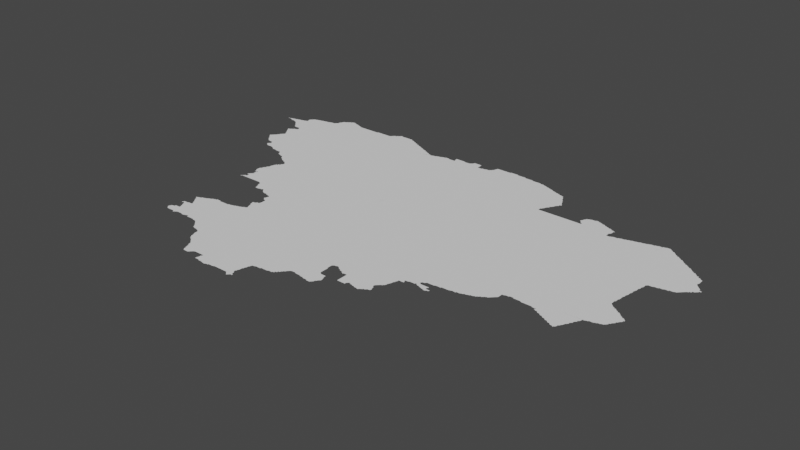 # Source: new.blend  (saved by Blender 3.3.6; exported with 4.5.12 LTS)
import bpy
from mathutils import Matrix  # noqa: F401  (used for matrix-valued properties, if any)

bpy.ops.wm.read_factory_settings(use_empty=True)
scene = bpy.context.scene
scene.name = 'Scene'

# ---- collections
col_collection = bpy.data.collections.new('Collection'); scene.collection.children.link(col_collection)

# ---- node groups
ng_auto_smooth = bpy.data.node_groups.new('Auto Smooth', 'GeometryNodeTree')
_s = ng_auto_smooth.interface.new_socket(name='Geometry', in_out='OUTPUT', socket_type='NodeSocketGeometry')
_s = ng_auto_smooth.interface.new_socket(name='Geometry', in_out='INPUT', socket_type='NodeSocketGeometry')
_s = ng_auto_smooth.interface.new_socket(name='Angle', in_out='INPUT', socket_type='NodeSocketFloat')
_s.subtype = 'ANGLE'
_s.min_value = 0.0
_s.max_value = 3.142
ng_auto_smooth.is_modifier = True
_N = ng_auto_smooth.nodes; _L = ng_auto_smooth.links
n0 = _N.new('NodeGroupOutput'); n0.name = 'Group Output'; n0.location = (480, -100)
n1 = _N.new('NodeGroupInput'); n1.name = 'Group Input'; n1.location = (-420, -300)
n2 = _N.new('NodeGroupInput'); n2.name = 'Group Input.001'; n2.location = (-60, -100)
n3 = _N.new('GeometryNodeSetShadeSmooth'); n3.name = 'Set Shade Smooth'; n3.location = (120, -100)
n3.domain = 'EDGE'
n4 = _N.new('GeometryNodeSetShadeSmooth'); n4.name = 'Set Shade Smooth.001'; n4.location = (300, -100)
n5 = _N.new('GeometryNodeInputMeshEdgeAngle'); n5.name = 'Edge Angle'; n5.location = (-420, -220)
n6 = _N.new('GeometryNodeInputEdgeSmooth'); n6.name = 'Is Edge Smooth'; n6.location = (-60, -160)
n7 = _N.new('GeometryNodeInputShadeSmooth'); n7.name = 'Is Face Smooth'; n7.location = (-240, -340)
n8 = _N.new('FunctionNodeBooleanMath'); n8.name = 'Boolean Math'; n8.location = (-60, -220)
n9 = _N.new('FunctionNodeCompare'); n9.name = 'Compare'; n9.location = (-240, -180)
n9.operation = 'LESS_EQUAL'
_L.new(n5.outputs[0], n9.inputs[0])
_L.new(n4.outputs[0], n0.inputs[0])
_L.new(n1.outputs[1], n9.inputs[1])
_L.new(n9.outputs[0], n8.inputs[0])
_L.new(n7.outputs[0], n8.inputs[1])
_L.new(n2.outputs[0], n3.inputs[0])
_L.new(n6.outputs[0], n3.inputs[1])
_L.new(n3.outputs[0], n4.inputs[0])
_L.new(n8.outputs[0], n3.inputs[2])
n0.is_active_output = True

# ---- world
world_world = bpy.data.worlds.new('World'); scene.world = world_world
world_world.use_nodes = True; world_world.node_tree.nodes.clear()
_N = world_world.node_tree.nodes; _L = world_world.node_tree.links
n0 = _N.new('ShaderNodeOutputWorld'); n0.name = 'World Output'; n0.location = (300, 300)
n1 = _N.new('ShaderNodeBackground'); n1.name = 'Background'; n1.location = (10, 300)
n1.inputs[0].default_value = (0.05088, 0.05088, 0.05088, 1.0)
_L.new(n1.outputs[0], n0.inputs[0])
n0.is_active_output = True
world_world.color = (0.05088, 0.05088, 0.05088)
world_world.use_sun_shadow = False
world_world.sun_shadow_jitter_overblur = 0.0

# ---- meshes
me_mesh = bpy.data.meshes.new('Mesh')
me_mesh.from_pydata([(41.18, 50.78, -4.994e-08), (41.18, 50.78, -4.994e-08), (41.18, 50.78, -4.994e-08), (41.18, 50.78, -5.993e-08), (41.18, 50.78, -5.993e-08), (41.18, 50.77, -3.329e-08), (41.19, 50.77, -7.674e-08), (41.2, 50.78, -8.386e-08), (41.19, 50.78, -5.76e-08), (41.21, 50.77, -8.751e-08), (41.21, 50.78, -8.016e-08), (41.24, 50.76, -4.162e-08), (41.23, 50.77, -9.349e-08), (41.23, 50.79, -8.823e-08), (41.25, 50.76, -8.13e-08), (41.25, 50.79, -9.151e-08), (41.26, 50.8, -3.329e-08), (41.27, 50.75, -8.45e-08), (41.27, 50.77, -9.988e-08), (41.27, 50.8, -7.027e-08), (41.42, 50.19, -6.796e-08), (41.41, 50.21, -4.621e-08), (41.44, 50.17, -7.391e-08), (41.43, 50.19, -9.238e-08), (41.43, 50.23, -8.643e-08), (41.45, 50.15, -7.766e-08), (41.45, 50.17, -9.76e-08), (41.48, 50.12, -4.217e-08), (41.47, 50.13, -7.812e-08), (41.47, 50.15, -9.629e-08), (41.56, 50.19, -9.988e-08), (41.5, 50.1, -5.327e-08), (41.49, 50.11, -9.465e-08), (41.52, 50.08, -3.329e-08), (41.51, 50.09, -9.607e-08), (41.53, 50.08, -6.784e-08), (41.55, 50.07, -9.104e-08), (41.58, 49.99, -6.16e-08), (41.57, 50.07, -9.832e-08), (41.6, 49.98, -6.633e-08), (41.59, 49.99, -9.508e-08), (41.59, 50.01, -8.643e-08), (41.6, 50.02, -6.193e-08), (41.59, 50.06, -7.845e-08), (41.59, 50.07, -9.77e-08), (41.44, 50.24, -5.327e-08), (41.44, 50.5, -5.28e-08), (41.44, 50.5, -5.327e-08), (41.45, 50.25, -9.099e-08), (41.46, 50.26, -6.873e-08), (41.46, 50.47, -7.166e-08), (41.45, 50.49, -8.715e-08), (41.45, 50.51, -8.401e-08), (41.47, 50.27, -9.077e-08), (41.48, 50.29, -7.283e-08), (41.48, 50.44, -4.217e-08), (41.47, 50.45, -8.186e-08), (41.47, 50.47, -9.563e-08), (41.47, 50.51, -9.848e-08), (41.47, 50.52, -7.01e-08), (41.49, 50.29, -9.468e-08), (41.49, 50.31, -7.991e-08), (41.5, 50.41, -6.748e-08), (41.49, 50.43, -8.978e-08), (41.5, 50.54, -4.162e-08), (41.58, 50.36, -9.988e-08), (41.51, 50.33, -8.028e-08), (41.52, 50.34, -5.527e-08), (41.51, 50.39, -7.749e-08), (41.51, 50.41, -9.745e-08), (41.49, 50.53, -1.022e-07), (41.53, 50.55, -9.722e-08), (41.51, 50.55, -7.855e-08), (41.53, 50.35, -9.067e-08), (41.53, 50.37, -8.94e-08), (41.61, 50.54, -9.988e-08), (41.29, 50.75, -9.056e-08), (41.29, 50.8, -9.531e-08), (41.31, 50.74, -7.761e-08), (41.31, 50.75, -9.719e-08), (41.31, 50.81, -8.92e-08), (41.33, 50.74, -8.879e-08), (41.33, 50.81, -9.757e-08), (41.34, 50.82, -4.162e-08), (41.36, 50.72, -8.035e-08), (41.35, 50.73, -9.872e-08), (41.37, 50.82, -9.089e-08), (41.35, 50.82, -7.14e-08), (41.38, 50.7, -6.873e-08), (41.37, 50.71, -9.185e-08), (41.4, 50.67, -6.796e-08), (41.39, 50.69, -9.399e-08), (41.39, 50.83, -9.317e-08), (41.42, 50.65, -7.037e-08), (41.41, 50.67, -9.587e-08), (41.42, 50.84, -4.578e-08), (41.43, 50.63, -7.468e-08), (41.43, 50.65, -9.746e-08), (41.41, 50.83, -9.912e-08), (41.43, 50.84, -7.935e-08), (41.44, 50.87, -4.756e-08), (41.45, 50.61, -7.846e-08), (41.45, 50.63, -9.848e-08), (41.54, 50.76, -9.988e-08), (41.45, 50.85, -9.614e-08), (41.45, 50.87, -9.848e-08), (41.47, 50.61, -9.278e-08), (41.49, 50.61, -8.99e-08), (41.51, 50.61, -8.99e-08), (41.54, 50.56, -5.771e-08), (41.54, 50.6, -5.527e-08), (41.53, 50.61, -9.69e-08), (41.55, 50.57, -4.162e-08), (41.55, 50.58, -4.162e-08), (41.55, 50.57, -8.33e-08), (41.55, 50.58, -9.639e-08), (41.55, 50.56, -8.761e-08), (41.55, 50.59, -9.914e-08), (41.44, 50.89, -7.149e-08), (41.44, 50.9, -6.825e-08), (41.45, 50.91, -9.306e-08), (41.46, 50.92, -6.126e-08), (41.47, 50.93, -8.754e-08), (41.48, 50.94, -5.28e-08), (41.49, 50.95, -8.65e-08), (41.51, 50.95, -9.614e-08), (41.52, 50.96, -4.578e-08), (41.57, 50.97, -9.557e-08), (41.53, 50.96, -7.29e-08), (41.57, 50.97, -9.267e-08), (41.59, 50.97, -9.074e-08), (41.76, 49.92, -4.162e-08), (41.77, 49.92, -7.616e-08), (41.79, 49.92, -8.74e-08), (41.81, 49.92, -8.74e-08), (41.83, 49.91, -9.209e-08), (41.85, 49.91, -8.99e-08), (41.87, 49.91, -9.322e-08), (41.9, 49.89, -7.295e-08), (41.89, 49.91, -9.492e-08), (41.92, 49.86, -4.162e-08), (41.91, 49.87, -8.043e-08), (41.91, 49.89, -9.481e-08), (41.62, 49.96, -6.355e-08), (41.61, 49.97, -8.94e-08), (41.61, 50.03, -9.5e-08), (41.61, 50.05, -8.911e-08), (41.63, 49.96, -4.994e-08), (41.65, 49.96, -4.994e-08), (41.67, 49.96, -6.663e-08), (41.69, 49.96, -4.92e-08), (41.69, 50.0, -9.988e-08), (41.71, 49.95, -8.238e-08), (41.73, 49.94, -6.95e-08), (41.73, 49.95, -9.681e-08), (41.75, 49.93, -9.606e-08), (41.94, 50.42, -9.988e-08), (41.69, 50.99, -9.87e-08), (42.0, 51.01, -9.988e-08), (41.61, 50.98, -8.672e-08), (41.63, 50.98, -8.089e-08), (41.65, 50.99, -8.738e-08), (41.67, 50.99, -9.073e-08), (41.7, 51.0, -4.606e-08), (41.71, 51.0, -7.708e-08), (41.73, 51.01, -8.523e-08), (41.77, 51.01, -9.877e-08), (41.75, 51.01, -8.942e-08), (41.78, 51.02, -4.162e-08), (41.79, 51.03, -8.887e-08), (41.8, 51.04, -5.771e-08), (41.81, 51.05, -9.514e-08), (41.81, 51.07, -8.384e-08), (41.82, 51.09, -6.792e-08), (41.83, 51.11, -8.273e-08), (41.83, 51.09, -9.886e-08), (41.84, 51.12, -6.003e-08), (41.85, 51.13, -7.749e-08), (41.87, 51.13, -9.677e-08), (41.87, 51.14, -6.748e-08), (41.89, 51.15, -9.083e-08), (41.93, 51.17, -9.983e-08), (41.9, 51.16, -6.72e-08), (41.91, 51.17, -8.269e-08), (42.02, 48.06, -5.327e-08), (42.02, 48.07, -7.267e-08), (42.04, 48.04, -7.085e-08), (42.03, 48.05, -8.791e-08), (42.02, 48.08, -6.806e-08), (42.03, 48.09, -9.246e-08), (42.03, 48.1, -6.968e-08), (42.05, 48.03, -8.416e-08), (42.05, 48.11, -8.858e-08), (42.05, 48.23, -3.329e-08), (42.05, 48.23, -4.994e-08), (42.05, 48.23, -5.993e-08), (42.05, 48.23, -4.994e-08), (42.05, 48.23, -9.988e-08), (42.05, 48.24, -7.491e-08), (42.06, 48.23, -4.772e-08), (42.07, 48.24, -1.036e-07), (42.06, 48.25, -8.359e-08), (42.06, 48.26, -6.382e-08), (42.07, 48.03, -9.276e-08), (42.07, 48.11, -1.011e-07), (42.07, 48.13, -8.08e-08), (42.07, 48.26, -7.816e-08), (42.09, 48.03, -9.478e-08), (42.09, 48.13, -9.275e-08), (42.1, 48.2, -4.162e-08), (42.1, 48.21, -7.518e-08), (42.09, 48.23, -9.67e-08), (42.09, 48.26, -9.096e-08), (42.11, 48.03, -9.387e-08), (42.13, 48.13, -9.899e-08), (42.11, 48.13, -9.276e-08), (42.12, 48.16, -4.162e-08), (42.12, 48.17, -7.753e-08), (42.11, 48.26, -9.124e-08), (42.13, 48.03, -9.038e-08), (42.13, 48.05, -9.988e-08), (42.13, 48.15, -9.234e-08), (42.11, 48.19, -9.406e-08), (42.13, 48.27, -8.99e-08), (42.16, 48.02, -6.326e-08), (42.27, 48.13, -9.988e-08), (42.17, 48.27, -9.847e-08), (42.15, 48.27, -9.354e-08), (42.16, 48.3, -4.217e-08), (42.15, 48.31, -7.762e-08), (42.16, 48.01, -4.162e-08), (42.16, 48.01, -8.99e-08), (42.15, 48.03, -1.243e-07), (42.17, 48.01, -3.329e-08), (42.17, 48.01, -6.326e-08), (42.17, 48.02, -6.511e-08), (42.17, 48.29, -8.978e-08), (42.18, 48.02, -3.329e-08), (42.19, 48.03, -9.761e-08), (42.23, 48.39, -9.988e-08), (42.21, 48.04, -8.989e-08), (42.23, 48.04, -8.299e-08), (42.08, 48.41, -3.329e-08), (42.1, 48.39, -1.044e-07), (42.08, 48.41, -7.918e-08), (42.08, 48.42, -4.772e-08), (42.09, 48.42, -7.741e-08), (42.09, 48.41, -6.629e-08), (42.1, 48.42, -5.771e-08), (42.12, 48.36, -4.412e-08), (42.11, 48.37, -7.82e-08), (42.11, 48.39, -9.76e-08), (42.11, 48.43, -8.407e-08), (42.14, 48.33, -6.869e-08), (42.13, 48.35, -9.182e-08), (42.13, 48.43, -9.691e-08), (42.14, 48.44, -5.438e-08), (42.15, 48.33, -9.578e-08), (42.15, 48.45, -8.147e-08), (42.17, 48.45, -9.317e-08), (42.18, 48.46, -4.412e-08), (42.19, 48.46, -8.762e-08), (42.21, 48.47, -9.11e-08), (42.22, 48.48, -4.162e-08), (42.23, 48.48, -7.67e-08), (42.02, 49.13, -3.329e-08), (42.03, 49.13, -4.994e-08), (42.03, 49.13, -5.993e-08), (42.03, 49.13, -6.741e-08), (42.03, 49.14, -4.217e-08), (42.03, 49.13, -7.491e-08), (42.03, 49.14, -7.741e-08), (42.04, 49.13, -7.491e-08), (42.04, 49.14, -9.988e-08), (42.04, 49.14, -5.327e-08), (42.05, 49.14, -8.74e-08), (42.05, 49.15, -8.768e-08), (42.06, 49.16, -4.217e-08), (42.06, 49.21, -5.705e-08), (42.06, 49.22, -3.329e-08), (42.06, 49.14, -8.806e-08), (42.07, 49.17, -8.309e-08), (42.07, 49.21, -9.039e-08), (42.07, 49.23, -8.368e-08), (42.08, 49.24, -4.217e-08), (42.09, 49.19, -7.419e-08), (42.09, 49.21, -9.692e-08), (42.09, 49.25, -8.835e-08), (42.1, 49.26, -6.326e-08), (42.11, 49.14, -8.74e-08), (42.09, 49.17, -1.029e-07), (42.2, 49.27, -9.988e-08), (42.1, 49.28, -3.329e-08), (42.1, 49.27, -3.329e-08), (42.1, 49.28, -4.994e-08), (42.11, 49.28, -7.436e-08), (42.11, 49.28, -5.993e-08), (42.1, 49.27, -4.772e-08), (42.11, 49.26, -9.739e-08), (42.13, 49.14, -8.517e-08), (42.15, 49.14, -8.324e-08), (42.19, 49.14, -8.324e-08), (42.25, 49.14, -9.358e-08), (42.06, 49.35, -7.796e-08), (42.05, 49.37, -8.362e-08), (42.05, 49.39, -9.134e-08), (42.06, 49.43, -6.638e-08), (42.08, 49.32, -6.538e-08), (42.07, 49.33, -8.751e-08), (42.07, 49.35, -9.681e-08), (42.05, 49.41, -8.801e-08), (42.07, 49.43, -9.672e-08), (42.07, 49.45, -8.684e-08), (42.08, 49.47, -6.638e-08), (42.09, 49.29, -7.724e-08), (42.1, 49.32, -4.994e-08), (42.1, 49.32, -4.994e-08), (42.1, 49.32, -3.329e-08), (42.09, 49.32, -4.994e-08), (42.1, 49.31, -6.076e-08), (42.08, 49.32, -6.784e-08), (42.1, 49.3, -7.753e-08), (42.09, 49.33, -9.915e-08), (42.09, 49.47, -9.848e-08), (42.09, 49.49, -8.684e-08), (42.1, 49.51, -6.638e-08), (42.11, 49.29, -9.926e-08), (42.11, 49.31, -9.926e-08), (42.11, 49.33, -9.946e-08), (42.24, 49.5, -9.988e-08), (42.11, 49.51, -9.761e-08), (42.11, 49.53, -9.104e-08), (42.11, 49.55, -8.738e-08), (42.12, 49.57, -7.694e-08), (42.12, 49.59, -5.327e-08), (42.13, 49.59, -9.77e-08), (42.15, 49.61, -9.857e-08), (41.93, 49.85, -8.363e-08), (41.96, 49.84, -4.439e-08), (41.95, 49.85, -9.766e-08), (41.97, 49.84, -7.513e-08), (41.99, 49.83, -8.796e-08), (42.02, 49.81, -8.591e-08), (42.01, 49.83, -9.587e-08), (42.03, 49.79, -7.135e-08), (42.03, 49.81, -9.587e-08), (42.06, 49.77, -7.135e-08), (42.05, 49.79, -9.797e-08), (42.08, 49.76, -5.438e-08), (42.07, 49.77, -9.419e-08), (42.09, 49.75, -8.748e-08), (42.12, 49.74, -4.528e-08), (42.11, 49.75, -9.399e-08), (42.13, 49.61, -7.732e-08), (42.13, 49.73, -8.032e-08), (42.29, 49.81, -9.988e-08), (42.15, 49.63, -7.732e-08), (42.16, 49.72, -7.149e-08), (42.15, 49.73, -9.317e-08), (42.17, 49.63, -9.926e-08), (42.17, 49.65, -7.948e-08), (42.18, 49.66, -3.329e-08), (42.18, 49.7, -5.438e-08), (42.17, 49.71, -8.049e-08), (42.21, 49.64, -9.988e-08), (42.19, 49.67, -8.743e-08), (42.19, 49.69, -1.249e-07), (42.24, 49.73, -8.74e-08), (42.6, 50.69, -9.988e-08), (41.93, 51.18, -7.299e-08), (41.95, 51.19, -9.468e-08), (41.95, 51.19, -7.658e-08), (41.97, 51.19, -8.914e-08), (42.01, 51.17, -9.528e-08), (41.99, 51.18, -8.025e-08), (42.0, 51.18, -5.438e-08), (42.03, 51.17, -8.678e-08), (42.07, 51.15, -9.564e-08), (42.05, 51.16, -7.107e-08), (42.06, 51.16, -3.329e-08), (42.09, 51.15, -8.216e-08), (42.12, 51.11, -9.988e-08), (42.11, 51.13, -9.77e-08), (42.11, 51.14, -5.693e-08), (42.13, 51.13, -5.993e-08), (42.13, 51.13, -5.993e-08), (42.13, 51.13, -3.329e-08), (42.12, 51.14, -2.874e-08), (42.13, 51.13, -8.324e-08), (42.15, 51.13, -9.514e-08), (42.17, 51.13, -9.275e-08), (42.19, 51.13, -9.275e-08), (42.21, 51.13, -9.275e-08), (42.25, 51.13, -9.276e-08), (42.54, 48.0, -3.329e-08), (42.56, 47.98, -8.489e-08), (42.55, 47.99, -8.469e-08), (42.25, 48.04, -8.74e-08), (42.27, 48.04, -8.74e-08), (42.29, 48.03, -8.685e-08), (42.31, 48.03, -8.99e-08), (42.33, 48.04, -7.581e-08), (42.35, 48.05, -9.038e-08), (42.4, 48.38, -9.988e-08), (42.34, 48.04, -3.329e-08), (42.37, 48.03, -9.158e-08), (42.37, 48.05, -9.402e-08), (42.64, 48.14, -9.988e-08), (42.39, 48.03, -8.928e-08), (42.41, 48.03, -9.156e-08), (42.43, 48.03, -9.174e-08), (42.45, 48.03, -9.253e-08), (42.48, 48.02, -6.497e-08), (42.47, 48.03, -9.536e-08), (42.49, 48.02, -4.92e-08), (42.51, 48.02, -7.491e-08), (42.53, 48.01, -8.093e-08), (42.25, 48.49, -8.971e-08), (42.31, 48.51, -1.108e-07), (42.27, 48.5, -7.513e-08), (42.29, 48.51, -8.785e-08), (42.31, 48.52, -7.692e-08), (42.31, 48.52, -5.993e-08), (42.31, 48.52, -3.329e-08), (42.32, 48.52, -7.491e-08), (42.31, 48.52, -5.438e-08), (42.33, 48.52, -7.138e-08), (42.36, 48.52, -6.549e-08), (42.35, 48.52, -4.994e-08), (42.37, 48.51, -9.627e-08), (42.39, 48.51, -9.473e-08), (42.41, 48.51, -9.159e-08), (42.43, 48.51, -9.156e-08), (42.47, 48.51, -9.359e-08), (42.45, 48.51, -8.876e-08), (42.49, 48.51, -9.722e-08), (42.5, 48.52, -4.162e-08), (42.51, 48.52, -6.784e-08), (42.53, 48.52, -9.47e-08), (42.55, 48.53, -8.963e-08), (42.27, 49.14, -7.915e-08), (42.29, 49.14, -9.16e-08), (42.31, 49.14, -7.491e-08), (42.33, 49.14, -7.491e-08), (42.36, 49.29, -9.988e-08), (42.36, 49.12, -7.207e-08), (42.35, 49.13, -9.152e-08), (42.38, 49.07, -6.733e-08), (42.37, 49.09, -8.598e-08), (42.37, 49.11, -9.902e-08), (42.4, 49.02, -5.951e-08), (42.4, 49.03, -8.209e-08), (42.39, 49.05, -9.466e-08), (42.39, 49.07, -9.91e-08), (42.41, 49.01, -9.207e-08), (42.43, 49.01, -8.975e-08), (42.52, 49.1, -9.988e-08), (42.45, 49.01, -8.685e-08), (42.47, 49.02, -8.321e-08), (42.49, 49.02, -6.73e-08), (42.5, 49.02, -4.578e-08), (42.52, 49.02, -6.126e-08), (42.5, 49.03, -9.739e-08), (42.52, 49.03, -9.647e-08), (42.54, 49.0, -5.327e-08), (42.53, 49.01, -8.506e-08), (42.56, 48.98, -4.217e-08), (42.55, 48.99, -8.768e-08), (42.55, 50.02, -9.988e-08), (42.49, 49.67, -9.988e-08), (42.5, 49.68, -4.994e-08), (42.57, 49.7, -8.74e-08), (42.27, 51.13, -9.264e-08), (42.29, 51.13, -9.364e-08), (42.31, 51.13, -9.364e-08), (42.33, 51.13, -9.364e-08), (42.35, 51.13, -9.364e-08), (42.37, 51.13, -9.364e-08), (42.39, 51.13, -9.364e-08), (42.45, 51.09, -9.988e-08), (42.41, 51.13, -9.926e-08), (42.41, 51.14, -4.786e-08), (42.43, 51.14, -4.994e-08), (42.45, 51.14, -4.994e-08), (42.47, 51.14, -4.994e-08), (42.66, 51.07, -9.988e-08), (42.53, 51.14, -8.773e-08), (42.51, 51.14, -4.998e-08), (42.55, 51.14, -7.491e-08), (42.84, 47.68, -8.09e-08), (42.86, 47.66, -7.941e-08), (42.85, 47.67, -8.928e-08), (42.88, 47.61, -6.733e-08), (42.87, 47.63, -8.624e-08), (42.87, 47.65, -9.603e-08), (42.58, 47.96, -6.126e-08), (42.57, 47.97, -8.669e-08), (42.6, 47.93, -6.973e-08), (42.59, 47.95, -8.997e-08), (42.61, 47.91, -7.584e-08), (42.61, 47.93, -9.832e-08), (42.64, 47.9, -7.881e-08), (42.63, 47.91, -9.281e-08), (42.65, 47.9, -6.784e-08), (42.67, 47.9, -8.386e-08), (42.69, 47.89, -9.284e-08), (42.72, 47.87, -5.693e-08), (42.71, 47.89, -9.439e-08), (42.74, 47.8, -7.04e-08), (42.74, 47.81, -7.29e-08), (42.73, 47.83, -8.45e-08), (42.73, 47.85, -9.221e-08), (42.73, 47.87, -9.988e-08), (42.76, 47.75, -7.517e-08), (42.75, 47.77, -8.944e-08), (42.75, 47.79, -9.925e-08), (42.77, 47.73, -7.468e-08), (42.77, 47.75, -9.848e-08), (42.79, 47.72, -7.135e-08), (42.79, 47.73, -9.418e-08), (42.82, 47.7, -6.703e-08), (42.81, 47.71, -9.878e-08), (42.83, 47.69, -9.282e-08), (42.75, 48.51, -9.988e-08), (42.57, 48.53, -9.518e-08), (42.58, 48.54, -4.578e-08), (42.59, 48.54, -7.277e-08), (42.61, 48.55, -8.639e-08), (42.63, 48.55, -9.317e-08), (42.64, 48.56, -4.439e-08), (42.65, 48.56, -9.044e-08), (42.67, 48.57, -9.11e-08), (42.68, 48.58, -4.162e-08), (42.69, 48.58, -7.485e-08), (42.7, 48.62, -9.256e-08), (42.7, 48.63, -8.091e-08), (42.71, 48.59, -9.41e-08), (42.71, 48.61, -9.972e-08), (42.63, 48.96, -7.205e-08), (42.66, 48.72, -4.162e-08), (42.66, 48.72, -4.162e-08), (42.65, 48.96, -7.816e-08), (42.68, 48.67, -6.564e-08), (42.67, 48.69, -8.49e-08), (42.67, 48.71, -9.221e-08), (42.67, 48.73, -8.2e-08), (42.68, 48.88, -6.354e-08), (42.68, 48.89, -6.792e-08), (42.67, 48.95, -8.523e-08), (42.69, 48.65, -8.934e-08), (42.69, 48.67, -9.879e-08), (42.69, 48.73, -9.583e-08), (42.7, 48.86, -4.162e-08), (42.69, 48.87, -8.94e-08), (42.69, 48.89, -9.557e-08), (42.69, 48.91, -8.914e-08), (42.69, 48.95, -9.985e-08), (42.7, 48.74, -7.485e-08), (42.71, 48.85, -7.877e-08), (42.79, 48.86, -9.988e-08), (42.7, 48.93, -8.855e-08), (42.71, 48.75, -9.202e-08), (42.73, 48.75, -9.76e-08), (42.74, 48.77, -6.393e-08), (42.74, 48.81, -7.491e-08), (42.74, 48.83, -8.209e-08), (42.73, 48.85, -9.603e-08), (42.74, 48.79, -8.447e-08), (42.57, 48.98, -8.22e-08), (42.59, 48.97, -9.953e-08), (42.61, 48.97, -9.95e-08), (42.63, 48.97, -9.885e-08), (42.68, 49.65, -9.988e-08), (42.72, 49.68, 0.0), (42.74, 49.74, -9.988e-08), (42.81, 49.81, -9.988e-08), (42.78, 49.67, -9.364e-08), (43.45, 50.11, -9.988e-08), (42.57, 51.14, -8.322e-08), (42.59, 51.14, -7.29e-08), (42.61, 51.15, -9.643e-08), (42.62, 51.16, -7.296e-08), (42.63, 51.17, -9.501e-08), (42.65, 51.19, -7.935e-08), (42.67, 51.19, -9.76e-08), (42.75, 51.23, -9.872e-08), (43.14, 50.94, -9.988e-08), (42.9, 47.56, -4.162e-08), (42.9, 47.57, -8.901e-08), (42.89, 47.59, -8.934e-08), (42.89, 47.61, -9.926e-08), (42.92, 47.52, -5.951e-08), (42.91, 47.53, -8.344e-08), (42.91, 47.55, -9.234e-08), (42.93, 47.51, -9.154e-08), (42.98, 47.66, -9.988e-08), (42.97, 47.51, -9.275e-08), (42.99, 47.51, -8.414e-08), (43.0, 47.52, -6.126e-08), (43.01, 47.53, -9.185e-08), (43.02, 47.54, -7.762e-08), (43.03, 47.55, -9.185e-08), (43.05, 47.56, -7.29e-08), (43.07, 47.56, -9.156e-08), (43.09, 47.56, -7.491e-08), (43.11, 47.56, -7.491e-08), (43.13, 47.56, -7.491e-08), (43.15, 47.47, -8.138e-08), (43.15, 47.49, -8.721e-08), (43.16, 47.53, -6.263e-08), (43.15, 47.56, -8.328e-08), (43.16, 47.54, -3.329e-08), (43.16, 47.56, -7.658e-08), (43.17, 47.47, -9.144e-08), (43.16, 47.51, -8.673e-08), (43.17, 47.54, -9.67e-08), (43.17, 47.56, -9.495e-08), (43.19, 47.47, -9.512e-08), (43.35, 47.6, -9.988e-08), (43.24, 49.34, -9.988e-08), (42.94, 49.67, -4.994e-08), (42.94, 49.73, -9.988e-08), (43.02, 49.69, -3.746e-08), (43.09, 49.73, -9.988e-08), (43.08, 49.67, -4.994e-08), (43.14, 49.69, -6.243e-08), (43.21, 49.76, -9.988e-08), (43.21, 49.68, -8.116e-08), (42.99, 51.17, -9.926e-08), (42.95, 51.19, -9.621e-08), (42.97, 51.19, -8.723e-08), (42.99, 51.18, -6.638e-08), (43.01, 51.17, -8.588e-08), (43.03, 51.15, -9.926e-08), (43.03, 51.16, -6.733e-08), (43.05, 51.15, -8.717e-08), (43.07, 51.13, -9.926e-08), (43.07, 51.14, -7.058e-08), (43.09, 51.13, -8.953e-08), (43.12, 51.12, -6.549e-08), (43.11, 51.12, -7.38e-08), (43.13, 51.11, -8.995e-08), (43.15, 51.1, -7.559e-08), (43.17, 51.09, -9.11e-08), (43.16, 51.1, -4.162e-08), (43.19, 51.08, -7.955e-08), (43.21, 47.46, -4.717e-08), (43.21, 47.47, -9.744e-08), (43.23, 47.46, -6.73e-08), (43.25, 47.46, -7.915e-08), (43.27, 47.46, -8.468e-08), (43.29, 47.45, -9.533e-08), (43.31, 47.45, -8.823e-08), (43.33, 47.46, -7.934e-08), (43.35, 47.46, -6.049e-08), (43.35, 47.47, -9.926e-08), (43.37, 47.47, -9.104e-08), (43.39, 47.47, -8.928e-08), (43.41, 47.47, -8.647e-08), (43.43, 47.48, -9.752e-08), (43.45, 47.48, -8.359e-08), (43.47, 47.48, -8.773e-08), (43.49, 47.48, -8.453e-08), (43.51, 47.48, -8.225e-08), (43.68, 47.88, -9.988e-08), (43.49, 49.61, -9.988e-08), (43.66, 49.51, -9.988e-08), (43.44, 49.67, -7.491e-08), (43.46, 49.71, -9.988e-08), (43.59, 50.87, -9.988e-08), (43.21, 51.07, -9.317e-08), (43.2, 51.08, -4.412e-08), (43.25, 51.05, -9.698e-08), (43.24, 51.06, -7.157e-08), (43.23, 51.07, -8.032e-08), (43.28, 51.04, -7.649e-08), (43.27, 51.05, -8.25e-08), (43.29, 51.03, -9.419e-08), (43.31, 51.03, -8.294e-08), (43.33, 51.01, -9.597e-08), (43.32, 51.02, -5.771e-08), (43.35, 51.01, -9.525e-08), (43.37, 51.0, -7.596e-08), (43.39, 51.0, -7.955e-08), (43.41, 51.01, -9.27e-08), (43.43, 51.01, -9.793e-08), (43.44, 51.02, -4.606e-08), (43.45, 51.02, -8.316e-08), (43.47, 51.03, -8.777e-08), (43.49, 51.03, -9.518e-08), (43.5, 51.04, -6.69e-08), (43.53, 47.48, -6.948e-08), (43.56, 47.53, -9.988e-08), (43.55, 47.48, -4.638e-08), (43.58, 47.48, -3.329e-08), (43.59, 47.48, -3.329e-08), (43.6, 47.48, -8.349e-08), (43.58, 47.48, -7.741e-08), (43.59, 47.48, -8.114e-08), (43.62, 47.46, -7.68e-08), (43.61, 47.47, -9.067e-08), (43.67, 47.63, -9.917e-08), (43.64, 47.44, -3.329e-08), (43.63, 47.45, -8.437e-08), (43.67, 47.51, -9.707e-08), (43.64, 47.44, -4.439e-08), (43.65, 47.45, -9.067e-08), (43.67, 47.47, -9.775e-08), (43.67, 47.49, -9.83e-08), (43.65, 47.53, -9.926e-08), (43.65, 47.55, -9.619e-08), (43.68, 47.65, -9.453e-08), (43.66, 47.46, -6.633e-08), (43.66, 47.53, -7.058e-08), (43.66, 47.56, -4.606e-08), (43.66, 47.57, -7.759e-08), (43.67, 47.59, -8.707e-08), (43.67, 47.61, -9.104e-08), (43.68, 47.47, -5.939e-08), (43.68, 47.48, -9.988e-08), (43.69, 47.47, -6.326e-08), (43.69, 47.48, -8.99e-08), (43.69, 47.47, -3.329e-08), (43.69, 47.48, -4.162e-08), (43.68, 47.49, -7.058e-08), (43.68, 47.63, -6.144e-08), (43.69, 47.67, -8.897e-08), (43.69, 47.69, -9.349e-08), (43.71, 47.73, -9.293e-08), (43.7, 47.7, -4.162e-08), (43.7, 47.71, -7.14e-08), (43.73, 47.73, -8.647e-08), (43.75, 47.74, -8.724e-08), (43.77, 47.74, -8.185e-08), (43.79, 47.74, -6.48e-08), (43.81, 47.74, -6.609e-08), (43.81, 47.75, -9.842e-08), (43.83, 47.75, -9.264e-08), (44.18, 49.19, -9.988e-08), (43.93, 49.43, -9.988e-08), (43.58, 49.68, -7.491e-08), (43.64, 49.69, -8.74e-08), (43.73, 49.66, -7.491e-08), (43.76, 49.73, -9.676e-08), (43.93, 49.8, -9.988e-08), (44.09, 50.53, -9.988e-08), (43.51, 51.04, -9.108e-08), (43.53, 51.05, -8.694e-08), (43.55, 51.05, -9.349e-08), (43.56, 51.06, -4.162e-08), (43.59, 51.06, -8.244e-08), (43.57, 51.06, -6.948e-08), (43.61, 51.05, -9.458e-08), (43.6, 51.06, -4.162e-08), (43.63, 51.05, -9.202e-08), (43.79, 50.9, -9.988e-08), (43.65, 51.05, -8.942e-08), (43.67, 51.05, -8.848e-08), (43.68, 51.08, -6.903e-08), (43.68, 51.09, -6.187e-08), (43.68, 51.11, -7.237e-08), (43.69, 51.05, -9.506e-08), (43.69, 51.07, -9.654e-08), (43.69, 51.11, -9.159e-08), (43.71, 51.11, -9.476e-08), (43.75, 51.11, -9.387e-08), (43.73, 51.11, -9.156e-08), (43.88, 51.03, -9.988e-08), (43.77, 51.11, -9.323e-08), (43.79, 51.11, -8.99e-08), (43.81, 51.1, -8.606e-08), (43.83, 51.1, -8.74e-08), (43.85, 47.75, -9.174e-08), (43.87, 47.75, -9.156e-08), (43.89, 47.75, -8.876e-08), (44.0, 47.92, -9.988e-08), (43.91, 47.76, -8.606e-08), (43.77, 48.44, -9.988e-08), (43.93, 47.76, -8.234e-08), (43.95, 47.76, -6.992e-08), (43.95, 47.77, -9.76e-08), (43.97, 47.77, -7.468e-08), (43.97, 47.79, -9.76e-08), (43.99, 47.79, -7.468e-08), (43.99, 47.81, -9.76e-08), (44.01, 47.81, -7.468e-08), (44.01, 47.83, -9.76e-08), (44.02, 47.88, 0.0), (44.02, 47.83, -7.391e-08), (44.03, 47.85, -9.587e-08), (44.04, 47.85, -7.135e-08), (44.05, 47.87, -9.587e-08), (44.07, 47.89, -1.385e-07), (44.06, 47.88, -7.135e-08), (44.09, 47.9, -7.021e-08), (44.33, 48.05, -1.008e-07), (44.11, 47.9, -9.241e-08), (44.13, 47.9, -8.902e-08), (44.15, 47.89, -9.134e-08), (43.94, 48.41, -9.988e-08), (44.13, 48.23, -9.988e-08), (44.45, 48.66, -9.988e-08), (44.01, 48.37, -7.491e-08), (44.02, 48.64, -4.994e-08), (44.08, 48.6, -9.988e-08), (44.06, 48.43, -8.74e-08), (43.97, 48.69, -9.988e-08), (43.93, 49.56, -9.988e-08), (43.91, 49.69, -9.364e-08), (44.05, 49.5, -9.364e-08), (44.17, 49.88, -9.988e-08), (44.02, 50.86, -8.74e-08), (43.85, 51.1, -9.327e-08), (43.87, 51.1, -8.324e-08), (43.89, 51.11, -8.254e-08), (43.9, 51.12, -3.329e-08), (43.91, 51.13, -8.971e-08), (43.92, 51.15, -7.166e-08), (43.93, 51.15, -9.383e-08), (43.98, 50.93, -9.988e-08), (43.95, 51.15, -9.51e-08), (43.97, 51.15, -9.466e-08), (43.99, 51.15, -9.689e-08), (44.02, 51.11, -7.012e-08), (44.01, 51.15, -9.294e-08), (44.02, 51.07, -9.323e-08), (44.02, 51.07, -7.491e-08), (44.02, 51.09, -8.044e-08), (44.03, 51.07, -9.094e-08), (44.03, 51.07, -4.162e-08), (44.04, 51.07, -6.822e-08), (44.02, 51.13, -4.994e-08), (44.02, 51.14, -4.439e-08), (44.05, 51.07, -9.128e-08), (44.06, 50.98, -9.988e-08), (44.07, 51.07, -9.447e-08), (44.08, 51.08, -4.439e-08), (44.09, 51.08, -7.66e-08), (44.22, 51.02, -9.988e-08), (44.11, 51.08, -8.279e-08), (44.13, 51.09, -8.952e-08), (44.15, 51.09, -9.089e-08), (44.17, 47.89, -9.111e-08), (44.19, 47.89, -9.778e-08), (44.21, 47.88, -5.69e-08), (44.21, 47.89, -9.583e-08), (44.23, 47.88, -7.816e-08), (44.25, 47.88, -8.435e-08), (44.27, 47.87, -9.299e-08), (44.29, 47.87, -9.056e-08), (44.32, 47.86, -4.439e-08), (44.31, 47.87, -9.789e-08), (44.33, 47.86, -6.48e-08), (44.35, 47.86, -8.016e-08), (44.41, 48.01, -9.953e-08), (44.36, 47.86, -6.825e-08), (44.37, 47.87, -7.994e-08), (44.38, 47.88, -4.217e-08), (44.39, 47.89, -8.229e-08), (44.39, 47.91, -9.626e-08), (44.4, 47.91, -7.412e-08), (44.41, 47.93, -9.773e-08), (44.42, 47.94, -6.326e-08), (44.43, 47.95, -8.566e-08), (44.43, 47.97, -8.721e-08), (44.42, 47.99, -7.658e-08), (44.31, 48.19, -9.589e-08), (44.32, 48.13, -8.22e-08), (44.32, 48.15, -7.279e-08), (44.31, 48.17, -9.926e-08), (44.31, 48.21, -9.253e-08), (44.31, 48.23, -9.411e-08), (44.32, 48.07, -8.517e-08), (44.32, 48.09, -8.324e-08), (44.32, 48.11, -7.816e-08), (44.32, 48.17, -4.786e-08), (44.32, 48.24, -7.927e-08), (44.33, 48.25, -9.438e-08), (44.35, 48.04, -9.371e-08), (44.35, 48.25, -8.761e-08), (44.37, 48.04, -8.324e-08), (44.37, 48.26, -8.678e-08), (44.39, 48.04, -8.128e-08), (44.4, 48.24, -5.438e-08), (44.39, 48.25, -9.11e-08), (44.41, 48.03, -9.073e-08), (44.41, 48.04, -6.259e-08), (44.41, 48.23, -8.282e-08), (44.42, 48.0, -4.606e-08), (44.43, 48.22, -6.249e-08), (44.43, 48.23, -9.681e-08), (44.45, 48.21, -9.063e-08), (44.47, 48.2, -7.195e-08), (44.47, 48.21, -9.926e-08), (44.25, 49.68, -9.364e-08), (44.24, 49.77, -9.988e-08), (44.58, 49.92, -9.988e-08), (44.62, 50.84, -9.988e-08), (44.17, 51.09, -9.77e-08), (44.17, 51.1, -4.661e-08), (44.19, 51.11, -8.458e-08), (44.2, 51.13, -6.541e-08), (44.21, 51.13, -9.926e-08), (44.21, 51.15, -8.934e-08), (44.22, 51.17, -7.955e-08), (44.22, 51.18, -4.412e-08), (44.23, 51.19, -8.875e-08), (44.25, 51.19, -9.275e-08), (44.27, 51.19, -9.474e-08), (44.43, 51.14, -9.988e-08), (44.29, 51.19, -9.565e-08), (44.31, 51.19, -9.364e-08), (44.33, 51.19, -9.364e-08), (44.35, 51.19, -9.364e-08), (44.37, 51.19, -9.364e-08), (44.39, 51.19, -9.364e-08), (44.41, 51.19, -9.779e-08), (44.5, 48.18, -4.162e-08), (44.49, 48.19, -9.292e-08), (44.5, 48.18, -4.578e-08), (44.51, 48.19, -9.614e-08), (44.53, 48.19, -9.073e-08), (44.55, 48.05, -8.629e-08), (44.55, 48.07, -9.275e-08), (44.55, 48.09, -9.275e-08), (44.55, 48.11, -9.275e-08), (44.55, 48.13, -9.275e-08), (44.55, 48.15, -9.275e-08), (44.55, 48.17, -9.275e-08), (44.55, 48.19, -9.682e-08), (44.57, 48.05, -9.275e-08), (44.65, 48.23, -9.988e-08), (44.59, 48.05, -9.275e-08), (44.61, 48.05, -9.275e-08), (44.63, 48.05, -9.094e-08), (44.65, 48.05, -8.288e-08), (44.65, 48.07, -9.603e-08), (44.66, 48.08, -5.951e-08), (44.67, 48.09, -9.509e-08), (44.69, 48.08, -5.76e-08), (44.69, 48.09, -9.856e-08), (44.71, 48.08, -8.157e-08), (44.73, 48.07, -9.254e-08), (44.76, 48.06, -3.329e-08), (44.75, 48.07, -9.257e-08), (44.77, 48.06, -6.57e-08), (44.81, 48.13, -9.988e-08), (44.79, 48.06, -8.386e-08), (44.74, 49.62, -9.988e-08), (44.76, 49.77, -9.988e-08), (44.76, 49.66, -8.74e-08), (44.51, 51.19, -9.848e-08), (44.53, 51.19, -9.364e-08), (44.55, 51.19, -9.202e-08), (44.59, 51.19, -9.4e-08), (44.57, 51.19, -9.111e-08), (44.61, 51.19, -8.99e-08), (44.63, 51.18, -8.606e-08), (44.67, 51.18, -9.149e-08), (44.65, 51.18, -8.299e-08), (44.9, 51.02, -9.988e-08), (44.73, 51.17, -9.909e-08), (44.69, 51.18, -6.948e-08), (44.72, 51.18, -6.417e-08), (44.71, 51.18, -4.994e-08), (44.75, 51.17, -9.463e-08), (44.77, 51.17, -9.144e-08), (44.79, 51.17, -9.156e-08), (44.81, 48.05, -8.263e-08), (44.82, 48.06, -4.217e-08), (44.83, 48.07, -9.095e-08), (44.85, 48.08, -7.068e-08), (44.85, 48.09, -9.926e-08), (44.87, 48.09, -8.536e-08), (44.89, 48.21, -9.247e-08), (44.88, 48.1, -7.753e-08), (44.89, 48.11, -9.946e-08), (44.91, 48.17, -8.912e-08), (44.89, 48.19, -9.603e-08), (44.91, 48.11, -7.92e-08), (44.92, 48.13, -7.25e-08), (44.91, 48.15, -9.122e-08), (44.9, 48.18, -5.951e-08), (44.9, 48.22, -5.527e-08), (44.91, 48.23, -9.083e-08), (44.97, 48.31, -9.849e-08), (44.92, 48.12, -4.162e-08), (44.92, 48.14, -3.329e-08), (44.92, 48.24, -8.178e-08), (44.93, 48.25, -9.772e-08), (44.95, 48.26, -7.491e-08), (44.95, 48.27, -9.926e-08), (44.97, 48.29, -9.173e-08), (44.96, 48.27, -7.717e-08), (44.98, 48.32, -6.796e-08), (44.99, 48.49, -9.988e-08), (44.99, 48.37, -9.459e-08), (44.98, 48.33, -7.937e-08), (44.99, 48.35, -8.751e-08), (45.0, 48.38, -4.439e-08), (45.0, 48.39, -7.277e-08), (45.01, 48.41, -8.738e-08), (45.01, 48.43, -9.892e-08), (45.03, 48.43, -1.106e-07), (45.05, 48.43, -9.275e-08), (45.06, 48.46, -8.961e-08), (45.06, 48.47, -8.99e-08), (45.07, 48.43, -7.693e-08), (45.07, 48.45, -8.438e-08), (45.06, 48.45, -9.427e-08), (45.07, 48.45, -8.301e-08), (45.06, 48.46, -4.994e-08), (45.06, 48.47, -7.491e-08), (45.06, 48.46, -3.329e-08), (45.07, 48.47, -7.491e-08), (45.07, 48.47, -6.784e-08), (45.08, 48.45, -4.217e-08), (45.08, 48.45, -4.217e-08), (45.09, 48.47, -9.165e-08), (45.11, 48.48, -8.924e-08), (45.2, 48.81, -9.988e-08), (45.06, 49.38, -9.988e-08), (45.17, 50.03, -9.988e-08), (45.05, 50.39, -9.988e-08), (45.05, 50.71, -9.988e-08), (44.81, 51.17, -8.876e-08), (44.83, 51.17, -9.056e-08), (44.85, 51.16, -8.863e-08), (44.87, 51.16, -8.264e-08), (44.89, 51.15, -9.722e-08), (44.89, 51.16, -6.144e-08), (44.94, 51.14, -9.053e-08), (44.91, 51.15, -8.914e-08), (44.93, 51.14, -8.025e-08), (44.95, 51.13, -9.518e-08), (44.97, 51.13, -8.751e-08), (44.99, 51.12, -7.401e-08), (45.01, 51.11, -9.246e-08), (45.0, 51.12, -4.162e-08), (45.05, 51.09, -9.685e-08), (45.03, 51.11, -8.468e-08), (45.05, 51.1, -6.459e-08), (45.07, 51.09, -8.972e-08), (45.1, 51.08, -7.878e-08), (45.09, 51.08, -8.209e-08), (45.17, 51.05, -9.846e-08), (45.11, 51.07, -9.603e-08), (45.13, 48.48, -8.498e-08), (45.15, 48.48, -7.138e-08), (45.15, 48.49, -9.988e-08), (45.16, 48.56, -9.988e-08), (45.17, 48.48, -4.786e-08), (45.17, 48.49, -9.926e-08), (45.19, 48.48, -6.459e-08), (45.19, 48.49, -9.466e-08), (45.2, 48.53, -7.206e-08), (45.2, 48.53, -7.121e-08), (45.21, 48.55, -9.862e-08), (45.21, 48.47, -8.529e-08), (45.21, 48.51, -9.926e-08), (45.2, 48.52, -4.994e-08), (45.2, 48.53, -4.994e-08), (45.2, 48.52, -7.962e-08), (45.2, 48.53, -3.329e-08), (45.21, 48.52, -7.741e-08), (45.2, 48.52, -3.329e-08), (45.2, 48.54, -8.679e-08), (45.21, 48.52, -4.528e-08), (45.21, 48.54, -5.868e-08), (45.24, 48.46, -4.162e-08), (45.23, 48.47, -9.404e-08), (45.23, 48.51, -9.215e-08), (45.23, 48.55, -8.623e-08), (45.25, 48.46, -8.992e-08), (45.26, 48.51, -9.663e-08), (45.25, 48.51, -9.276e-08), (45.24, 48.56, -7.985e-08), (45.25, 48.57, -9.692e-08), (45.27, 48.45, -8.723e-08), (45.27, 48.57, -9.188e-08), (45.3, 48.44, -5.438e-08), (45.29, 48.45, -9.518e-08), (45.31, 48.47, -1.003e-07), (45.29, 48.51, -9.364e-08), (45.29, 48.57, -9.058e-08), (45.31, 48.44, -7.955e-08), (45.31, 48.49, -9.614e-08), (45.31, 48.51, -9.364e-08), (45.31, 48.57, -8.902e-08), (45.33, 48.44, -8.91e-08), (45.33, 48.45, -9.926e-08), (45.33, 48.47, -9.128e-08), (45.32, 48.5, -4.578e-08), (45.32, 48.51, -4.786e-08), (45.33, 48.57, -8.685e-08), (45.35, 48.45, -8.472e-08), (45.35, 48.47, -9.156e-08), (45.35, 48.58, -8.299e-08), (45.36, 48.46, -5.28e-08), (45.36, 48.47, -9.739e-08), (45.36, 48.47, -6.326e-08), (45.37, 48.47, -7.581e-08), (45.38, 48.47, -4.994e-08), (45.37, 48.58, -7.708e-08), (45.38, 48.47, -4.217e-08), (45.38, 48.47, -4.162e-08), (45.39, 48.58, -6.897e-08), (45.41, 48.58, -4.661e-08), (45.41, 48.59, -9.869e-08), (45.43, 48.59, -9.85e-08), (45.55, 48.77, -9.988e-08), (45.89, 49.36, -9.988e-08), (45.2, 49.7, -9.364e-08), (45.55, 49.86, -9.988e-08), (45.51, 49.74, -9.988e-08), (45.72, 50.39, -9.988e-08), (45.19, 50.59, -9.254e-08), (45.19, 50.61, -8.891e-08), (45.19, 50.63, -9.677e-08), (45.21, 50.65, -9.24e-08), (45.21, 50.86, -9.988e-08), (45.21, 50.59, -9.43e-08), (45.2, 50.63, -6.249e-08), (45.22, 50.67, -7.678e-08), (45.23, 50.59, -9.156e-08), (45.23, 50.69, -9.223e-08), (45.25, 50.59, -9.156e-08), (45.24, 50.7, -5.527e-08), (45.25, 50.71, -8.282e-08), (45.25, 50.73, -9.681e-08), (45.28, 50.77, -9.197e-08), (45.27, 50.59, -9.156e-08), (45.26, 50.73, -6.748e-08), (45.27, 50.75, -8.826e-08), (45.31, 50.83, -1.043e-07), (45.29, 50.59, -9.156e-08), (45.28, 50.76, -3.329e-08), (45.29, 50.79, -9.146e-08), (45.31, 50.87, -9.298e-08), (45.31, 50.59, -9.156e-08), (45.3, 50.8, -5.28e-08), (45.31, 50.81, -8.498e-08), (45.33, 50.59, -9.156e-08), (45.32, 50.83, -6.835e-08), (45.33, 50.84, -9.39e-08), (45.33, 50.85, -8.99e-08), (45.33, 50.84, -4.162e-08), (45.33, 50.85, -4.162e-08), (45.32, 50.85, -7.581e-08), (45.32, 50.86, -4.412e-08), (45.35, 50.59, -9.156e-08), (45.37, 50.59, -9.156e-08), (45.39, 50.59, -9.156e-08), (45.41, 50.59, -9.156e-08), (45.43, 50.59, -9.156e-08), (45.13, 51.07, -8.457e-08), (45.23, 51.01, -9.945e-08), (45.15, 51.06, -7.711e-08), (45.16, 51.06, -4.439e-08), (45.19, 51.05, -8.611e-08), (45.23, 51.03, -8.836e-08), (45.21, 51.04, -6.825e-08), (45.25, 50.97, -9.874e-08), (45.25, 50.99, -9.064e-08), (45.22, 51.04, -3.329e-08), (45.27, 50.95, -8.954e-08), (45.24, 51.01, -6.516e-08), (45.26, 50.97, -7.058e-08), (45.3, 50.89, -8.379e-08), (45.29, 50.91, -9.095e-08), (45.28, 50.93, -7.38e-08), (45.28, 50.94, -3.329e-08), (45.3, 50.9, -4.162e-08), (45.45, 48.59, -9.159e-08), (45.47, 48.59, -9.018e-08), (45.49, 48.59, -9.193e-08), (45.51, 48.6, -8.74e-08), (45.53, 48.6, -8.164e-08), (45.55, 48.6, -7.47e-08), (45.57, 48.6, -5.261e-08), (45.57, 48.61, -9.826e-08), (45.59, 48.61, -9.089e-08), (45.61, 48.61, -8.45e-08), (45.63, 48.62, -6.972e-08), (45.64, 48.62, -5.976e-08), (45.65, 48.63, -9.164e-08), (45.67, 48.63, -8.738e-08), (45.69, 48.64, -7.201e-08), (45.7, 48.64, -4.439e-08), (45.71, 48.65, -9.43e-08), (45.73, 48.65, -8.871e-08), (45.93, 48.93, -9.988e-08), (45.75, 48.66, -7.616e-08), (45.77, 48.67, -8.703e-08), (45.52, 49.68, -4.994e-08), (45.64, 49.67, -9.676e-08), (45.82, 49.68, -9.988e-08), (45.47, 50.59, -9.641e-08), (45.76, 50.59, -9.952e-08), (45.45, 50.59, -9.156e-08), (45.49, 50.59, -8.99e-08), (45.55, 50.59, -8.99e-08), (45.61, 50.59, -8.99e-08), (45.63, 50.59, -8.99e-08), (45.67, 50.66, -3.329e-08), (45.68, 50.66, -5.993e-08), (45.68, 50.66, -5.993e-08), (45.68, 50.66, -9.988e-08), (45.68, 50.65, -4.772e-08), (45.68, 50.65, -3.329e-08), (45.68, 50.66, -5.438e-08), (45.7, 50.63, -7.132e-08), (45.69, 50.65, -9.399e-08), (45.69, 50.67, -9.085e-08), (45.7, 50.69, -6.946e-08), (45.7, 50.7, -3.329e-08), (45.71, 50.59, -8.99e-08), (45.71, 50.61, -7.469e-08), (45.71, 50.63, -9.944e-08), (45.71, 50.71, -8.848e-08), (45.72, 50.73, -7.01e-08), (45.73, 50.59, -9.153e-08), (45.73, 50.61, -9.83e-08), (45.73, 50.73, -9.603e-08), (45.74, 50.74, -4.606e-08), (45.75, 50.74, -8.237e-08), (45.76, 48.66, -3.329e-08), (45.81, 48.75, -9.988e-08), (45.79, 48.68, -6.748e-08), (45.79, 48.69, -9.681e-08), (45.81, 48.69, -8.324e-08), (45.82, 48.7, -7.334e-08), (45.83, 48.71, -9.4e-08), (45.85, 48.72, -7.551e-08), (45.87, 48.73, -8.826e-08), (45.88, 48.74, -5.28e-08), (45.89, 48.75, -8.814e-08), (45.9, 48.76, -4.217e-08), (45.91, 48.77, -8.368e-08), (45.93, 48.79, -8.24e-08), (45.93, 48.85, -9.74e-08), (45.92, 48.78, -3.329e-08), (45.93, 48.81, -9.364e-08), (45.93, 48.83, -9.364e-08), (45.95, 48.85, -8.975e-08), (45.97, 48.86, -7.937e-08), (45.99, 48.86, -6.187e-08), (46.0, 48.86, -3.329e-08), (46.01, 48.87, -9.38e-08), (46.03, 48.87, -9.589e-08), (46.05, 48.86, -4.756e-08), (46.05, 48.87, -9.866e-08), (46.07, 48.86, -6.187e-08), (46.14, 50.0, -9.988e-08), (45.84, 50.61, -9.988e-08), (46.05, 50.67, -1.009e-07), (46.25, 50.41, -9.988e-08), (46.07, 50.53, -8.021e-08), (46.07, 50.55, -8.435e-08), (45.77, 50.75, -9.725e-08), (45.79, 50.75, -9.327e-08), (45.87, 50.75, -9.898e-08), (45.81, 50.75, -9.439e-08), (45.82, 50.76, -4.439e-08), (45.85, 50.75, -1.057e-07), (45.83, 50.76, -7.14e-08), (45.85, 50.76, -6.084e-08), (45.89, 50.74, -8.194e-08), (45.91, 50.73, -9.513e-08), (45.9, 50.74, -4.439e-08), (45.93, 50.73, -8.49e-08), (45.95, 50.71, -9.806e-08), (45.95, 50.72, -6.3e-08), (45.97, 50.71, -8.894e-08), (46.01, 50.69, -9.395e-08), (45.99, 50.7, -7.88e-08), (46.0, 50.7, -4.412e-08), (46.03, 50.69, -8.565e-08), (46.07, 50.57, -9.305e-08), (46.05, 50.68, -6.68e-08), (46.07, 50.59, -9.848e-08), (46.09, 50.63, -9.268e-08), (46.07, 50.67, -8.934e-08), (46.09, 48.86, -8.378e-08), (46.11, 48.86, -8.706e-08), (46.13, 48.86, -8.938e-08), (46.15, 48.85, -8.647e-08), (46.44, 48.94, -9.988e-08), (46.17, 48.85, -8.99e-08), (46.19, 48.85, -8.997e-08), (46.21, 48.85, -9.395e-08), (46.23, 48.85, -9.506e-08), (46.25, 48.85, -9.527e-08), (46.27, 48.84, -4.661e-08), (46.27, 48.85, -9.918e-08), (46.29, 48.84, -7.192e-08), (46.32, 48.82, -4.412e-08), (46.31, 48.82, -4.162e-08), (46.31, 48.83, -3.329e-08), (46.31, 48.82, -7.741e-08), (46.31, 48.84, -7.491e-08), (46.31, 48.83, -7.965e-08), (46.32, 48.83, -8.99e-08), (46.32, 48.83, -4.217e-08), (46.32, 48.84, -7.491e-08), (46.31, 48.84, -7.491e-08), (46.33, 48.81, -8.032e-08), (46.32, 48.83, -7.741e-08), (46.32, 48.84, -9.033e-08), (46.33, 48.83, -9.988e-08), (46.36, 48.8, -4.412e-08), (46.35, 48.81, -8.991e-08), (46.37, 48.79, -8.2e-08), (46.4, 48.78, -5.438e-08), (46.39, 48.79, -9.419e-08), (46.57, 49.41, -9.988e-08), (46.28, 49.68, -9.364e-08), (46.34, 49.69, -9.364e-08), (46.09, 50.53, -8.963e-08), (46.11, 50.53, -9.525e-08), (46.12, 50.54, -6.672e-08), (46.13, 50.54, -7.425e-08), (46.15, 50.55, -9.499e-08), (46.17, 50.55, -9.039e-08), (46.19, 50.55, -9.769e-08), (46.23, 50.57, -9.564e-08), (46.27, 50.57, -9.797e-08), (46.61, 50.5, -9.988e-08), (46.08, 50.59, -5.993e-08), (46.09, 50.61, -8.435e-08), (46.09, 50.65, -9.77e-08), (46.09, 50.66, -8.025e-08), (46.1, 50.65, -5.845e-08), (46.1, 50.66, -4.217e-08), (46.2, 50.56, -5.375e-08), (46.21, 50.56, -7.852e-08), (46.25, 50.57, -9.104e-08), (46.27, 50.58, -5.76e-08), (46.29, 50.58, -8.089e-08), (46.31, 50.59, -9.178e-08), (46.33, 50.59, -9.164e-08), (46.34, 50.6, -3.329e-08), (46.35, 50.6, -6.326e-08), (46.37, 50.6, -8.813e-08), (46.39, 50.61, -9.642e-08), (46.41, 48.77, -8.747e-08), (46.44, 48.76, -5.438e-08), (46.43, 48.77, -9.823e-08), (46.45, 48.75, -8.983e-08), (46.48, 48.74, -5.438e-08), (46.47, 48.75, -9.419e-08), (46.49, 48.73, -8.983e-08), (46.52, 48.72, -5.438e-08), (46.51, 48.73, -9.707e-08), (46.53, 48.71, -8.716e-08), (46.56, 48.7, -5.771e-08), (46.55, 48.71, -9.55e-08), (46.57, 48.69, -8.866e-08), (46.6, 48.68, -5.771e-08), (46.59, 48.69, -9.597e-08), (46.61, 48.68, -7.514e-08), (46.61, 48.69, -9.731e-08), (46.63, 48.73, -9.825e-08), (46.62, 48.69, -6.835e-08), (46.63, 48.71, -8.785e-08), (46.64, 48.73, -7.195e-08), (46.65, 48.75, -8.971e-08), (46.67, 48.79, -9.031e-08), (46.73, 48.91, -9.867e-08), (46.66, 48.76, -6.121e-08), (46.66, 48.77, -7.753e-08), (46.69, 48.83, -9.077e-08), (46.68, 48.8, -4.217e-08), (46.69, 48.81, -8.032e-08), (46.7, 48.84, -5.438e-08), (46.71, 48.85, -8.25e-08), (46.71, 48.87, -9.508e-08), (46.76, 49.92, -9.988e-08), (46.63, 49.68, -9.364e-08), (46.72, 49.7, -8.74e-08), (46.73, 50.25, -9.988e-08), (46.41, 50.61, -9.349e-08), (46.42, 50.62, -4.162e-08), (46.45, 50.62, -9.088e-08), (46.43, 50.62, -7.14e-08), (46.47, 50.63, -9.314e-08), (46.49, 50.63, -8.784e-08), (46.5, 50.64, -4.578e-08), (46.51, 50.64, -7.277e-08), (46.53, 50.65, -9.044e-08), (46.55, 50.65, -9.039e-08), (46.57, 50.65, -9.77e-08), (46.57, 50.66, -5.327e-08), (46.59, 50.66, -7.852e-08), (46.61, 50.67, -9.238e-08), (46.63, 50.67, -9.104e-08), (46.65, 50.67, -9.848e-08), (46.65, 50.68, -6.144e-08), (46.67, 50.68, -8.157e-08), (46.69, 50.69, -9.437e-08), (46.71, 50.69, -9.241e-08), (46.72, 48.88, -5.771e-08), (46.73, 48.89, -8.462e-08), (46.74, 48.91, -6.409e-08), (46.75, 48.93, -8.505e-08), (46.75, 48.95, -9.848e-08), (46.77, 48.95, -8.633e-08), (46.79, 48.96, -7.852e-08), (46.8, 48.96, -6.84e-08), (46.85, 49.33, -9.922e-08), (46.81, 48.97, -9.641e-08), (46.87, 49.31, -9.943e-08), (46.83, 48.97, -8.914e-08), (46.91, 49.1, -9.988e-08), (46.85, 48.97, -8.905e-08), (46.87, 48.98, -6.97e-08), (46.89, 49.31, -9.05e-08), (46.88, 48.98, -4.162e-08), (46.89, 48.99, -9.349e-08), (46.91, 48.99, -8.751e-08), (46.95, 49.01, -9.455e-08), (46.93, 49.27, -9.546e-08), (46.93, 49.0, -8.157e-08), (46.97, 49.25, -9.133e-08), (46.94, 49.0, -5.951e-08), (46.97, 49.05, -9.677e-08), (46.98, 49.24, -8.461e-08), (46.95, 49.27, -7.787e-08), (46.96, 49.02, -5.527e-08), (46.97, 49.03, -8.282e-08), (46.96, 49.26, -3.329e-08), (46.98, 49.05, -6.869e-08), (46.99, 49.07, -9.182e-08), (47.01, 49.21, -9.954e-08), (46.99, 49.23, -9.294e-08), (47.0, 49.08, -4.412e-08), (47.01, 49.09, -8.238e-08), (47.01, 49.11, -9.681e-08), (47.01, 49.22, -7.025e-08), (47.02, 49.11, -6.95e-08), (47.03, 49.13, -8.978e-08), (47.04, 49.2, -7.019e-08), (47.03, 49.21, -7.991e-08), (46.83, 49.55, -9.932e-08), (46.82, 49.47, -9.643e-08), (46.81, 49.37, -8.957e-08), (46.83, 49.35, -8.775e-08), (46.81, 49.39, -9.094e-08), (46.81, 49.41, -9.241e-08), (46.81, 49.43, -9.848e-08), (46.82, 49.45, -8.087e-08), (46.83, 49.51, -9.407e-08), (46.82, 49.36, -4.162e-08), (46.82, 49.43, -4.703e-08), (46.83, 49.49, -8.768e-08), (46.83, 49.53, -9.253e-08), (46.84, 49.34, -6.023e-08), (46.84, 49.55, -5.261e-08), (46.84, 49.57, -7.708e-08), (46.84, 49.59, -8.468e-08), (46.87, 49.32, -7.299e-08), (46.91, 49.29, -9.067e-08), (46.9, 49.3, -4.412e-08), (46.93, 49.28, -6.748e-08), (46.85, 49.65, -9.807e-08), (46.85, 49.61, -8.796e-08), (46.85, 49.63, -9.128e-08), (46.86, 49.66, -5.683e-08), (46.86, 49.67, -5.842e-08), (46.86, 49.69, -7.816e-08), (46.86, 49.71, -8.386e-08), (46.87, 49.73, -8.928e-08), (46.87, 49.75, -9.128e-08), (46.87, 49.77, -9.369e-08), (46.88, 49.79, -7.171e-08), (46.88, 49.81, -8.555e-08), (46.88, 49.78, -4.162e-08), (46.89, 49.83, -8.48e-08), (46.89, 49.85, -8.952e-08), (46.89, 49.87, -9.086e-08), (46.9, 49.88, -4.578e-08), (46.91, 49.89, -9.614e-08), (46.93, 49.89, -9.306e-08), (46.95, 49.89, -8.796e-08), (46.97, 49.9, -8.908e-08), (46.99, 49.9, -7.14e-08), (47.01, 49.91, -9.749e-08), (47.01, 49.9, -4.661e-08), (47.03, 49.91, -9.089e-08), (47.13, 50.23, -9.988e-08), (46.87, 50.59, -9.326e-08), (46.89, 50.57, -9.741e-08), (46.91, 50.55, -9.364e-08), (46.94, 50.54, -6.585e-08), (46.93, 50.55, -7.749e-08), (46.99, 50.5, -9.147e-08), (46.97, 50.51, -9.331e-08), (46.95, 50.53, -8.643e-08), (46.96, 50.52, -5.868e-08), (47.02, 50.48, -8.87e-08), (46.99, 50.49, -9.848e-08), (47.05, 50.45, -9.887e-08), (47.01, 50.49, -8.186e-08), (47.03, 50.47, -8.699e-08), (46.75, 50.67, -9.179e-08), (46.73, 50.69, -7.785e-08), (46.77, 50.65, -9.695e-08), (46.74, 50.68, -4.412e-08), (46.77, 50.66, -6.95e-08), (46.81, 50.63, -8.508e-08), (46.79, 50.65, -7.814e-08), (46.83, 50.61, -9.41e-08), (46.82, 50.62, -6.326e-08), (46.85, 50.59, -9.926e-08), (46.85, 50.6, -7.192e-08), (46.88, 50.58, -7.166e-08), (46.91, 50.56, -6.748e-08), (47.04, 49.14, -4.217e-08), (47.05, 49.15, -8.144e-08), (47.05, 49.17, -9.677e-08), (47.05, 49.19, -8.9e-08), (47.06, 49.17, -6.516e-08), (47.06, 49.18, -6.126e-08), (47.05, 49.91, -9.922e-08), (47.07, 49.92, -8.697e-08), (47.09, 49.92, -7.42e-08), (47.11, 49.92, -4.661e-08), (47.14, 49.99, -9.988e-08), (47.11, 49.93, -9.77e-08), (47.13, 49.93, -9.119e-08), (47.15, 49.93, -8.975e-08), (47.17, 49.94, -7.182e-08), (47.18, 49.94, -3.329e-08), (47.19, 49.95, -8.437e-08), (47.2, 49.96, -4.217e-08), (47.21, 49.97, -8.835e-08), (47.26, 50.21, -9.609e-08), (47.21, 50.33, -1.002e-07), (47.22, 49.98, -7.306e-08), (47.23, 49.99, -8.727e-08), (47.24, 50.0, -6.633e-08), (47.25, 50.01, -9.399e-08), (47.27, 50.03, -9.555e-08), (47.29, 50.05, -1.007e-07), (47.27, 50.23, -9.135e-08), (47.27, 50.02, -7.275e-08), (47.27, 50.19, -8.616e-08), (47.29, 50.03, -7.382e-08), (47.29, 50.17, -8.161e-08), (47.28, 50.18, -3.329e-08), (47.31, 50.05, -7.894e-08), (47.33, 50.11, -1.139e-07), (47.32, 50.14, -6.564e-08), (47.31, 50.15, -8.161e-08), (47.3, 50.16, -3.329e-08), (47.32, 50.06, -3.329e-08), (47.33, 50.07, -8.403e-08), (47.34, 50.09, -8.658e-08), (47.33, 50.13, -8.094e-08), (47.34, 50.08, -4.217e-08), (47.35, 50.09, -6.463e-08), (47.36, 50.1, -9.287e-08), (47.36, 50.09, -6.326e-08), (47.35, 50.11, -1.063e-07), (47.08, 50.44, -6.094e-08), (47.05, 50.46, -6.516e-08), (47.07, 50.45, -7.787e-08), (47.11, 50.41, -9.174e-08), (47.09, 50.43, -8.616e-08), (47.1, 50.42, -5.28e-08), (47.13, 50.39, -9.76e-08), (47.13, 50.4, -7.166e-08), (47.16, 50.38, -7.06e-08), (47.15, 50.39, -8.238e-08), (47.17, 50.37, -8.959e-08), (47.19, 50.35, -9.508e-08), (47.18, 50.36, -6.633e-08), (47.21, 50.35, -7.658e-08), (47.23, 50.33, -8.536e-08), (47.25, 50.31, -9.211e-08), (47.24, 50.32, -5.28e-08), (47.27, 50.25, -8.975e-08), (47.27, 50.27, -9.159e-08), (47.27, 50.29, -9.187e-08), (47.27, 50.3, -7.025e-08), (47.36, 50.1, -4.162e-08), (41.17, 50.78, 3.329e-08), (41.42, 50.22, 3.329e-08), (41.58, 50.0, 3.329e-08), (41.5, 50.32, 3.329e-08), (41.52, 50.38, 3.329e-08), (41.6, 50.98, 3.329e-08), (42.1, 49.32, 3.329e-08), (42.13, 51.13, 3.329e-08), (42.26, 48.5, 3.329e-08), (42.64, 51.18, 3.329e-08), (43.52, 49.73, -8.74e-08), (44.04, 48.74, -6.243e-08), (44.03, 50.94, -1.249e-08), (45.22, 50.66, 3.329e-08), (45.76, 49.7, -6.243e-08), (45.86, 48.72, 3.329e-08), (46.8, 50.64, 3.329e-08), (47.36, 50.09, 3.329e-08), (41.95, 51.2, -3.329e-08), (41.95, 51.2, -4.439e-08), (42.67, 51.2, -7.283e-08), (42.69, 51.21, -9.5e-08), (42.7, 51.22, -6.873e-08), (42.71, 51.23, -9.099e-08), (42.72, 51.24, -4.439e-08), (42.73, 51.23, -9.74e-08), (42.73, 51.24, -4.717e-08), (42.77, 51.23, -9.502e-08), (42.79, 51.23, -9.495e-08), (42.81, 51.23, -9.174e-08), (42.83, 51.23, -9.435e-08), (42.87, 51.23, -9.309e-08), (42.85, 51.23, -9.156e-08), (42.89, 51.23, -8.334e-08), (42.91, 51.21, -9.603e-08), (42.9, 51.22, -5.771e-08), (42.93, 51.21, -8.566e-08), (42.95, 51.2, -6.409e-08), (44.41, 51.2, -4.661e-08), (44.43, 51.2, -4.994e-08), (44.51, 51.2, -5.8e-08)], [(1586, 0), (0, 1), (1, 2)], [(2, 4, 3), (6, 5, 3), (10, 7, 8), (10, 12, 9), (14, 11, 12), (13, 14, 12), (15, 18, 14), (16, 19, 15), (30, 23, 21), (24, 30, 21), (30, 25, 26), (30, 26, 23), (34, 31, 32), (32, 28, 29), (34, 32, 30), (36, 35, 34), (38, 36, 34), (1588, 40, 37), (45, 30, 24), (52, 46, 47), (49, 30, 48), (70, 55, 56), (70, 57, 51), (58, 70, 51), (59, 70, 58), (60, 30, 53), (1589, 65, 61), (70, 62, 63), (64, 71, 70), (65, 30, 60), (74, 1590, 68), (73, 65, 66), (74, 65, 73), (75, 70, 71), (75, 69, 70), (77, 17, 18), (77, 18, 19), (79, 76, 77), (82, 79, 77), (80, 82, 77), (83, 86, 82), (85, 81, 82), (103, 88, 89), (85, 89, 84), (92, 85, 86), (103, 90, 91), (98, 85, 92), (97, 93, 94), (97, 94, 103), (95, 99, 98), (103, 96, 97), (103, 98, 99), (106, 101, 102), (103, 104, 105), (111, 108, 103), (109, 75, 71), (112, 75, 116), (117, 110, 111), (117, 111, 103), (103, 105, 118), (120, 103, 118), (121, 122, 120), (124, 103, 122), (126, 127, 125), (129, 103, 127), (130, 103, 129), (156, 138, 139), (151, 39, 40), (41, 151, 40), (42, 151, 41), (30, 44, 38), (146, 151, 145), (30, 146, 43), (151, 147, 143), (30, 151, 146), (149, 148, 151), (156, 151, 30), (155, 153, 154), (156, 155, 151), (135, 134, 155), (137, 136, 156), (156, 30, 65), (156, 65, 75), (156, 75, 117), (156, 117, 103), (158, 156, 103), (159, 103, 130), (1591, 159, 130), (157, 103, 159), (160, 157, 159), (167, 166, 157), (168, 169, 166), (170, 158, 169), (158, 166, 169), (175, 158, 171), (175, 171, 172), (158, 175, 176), (177, 158, 176), (179, 158, 178), (180, 181, 158), (188, 184, 185), (204, 187, 188), (189, 204, 188), (190, 192, 189), (193, 195, 194), (195, 196, 194), (198, 199, 197), (204, 191, 186), (202, 200, 201), (204, 207, 203), (206, 212, 200), (214, 207, 204), (208, 214, 204), (218, 211, 212), (222, 216, 217), (232, 219, 220), (238, 220, 214), (221, 225, 214), (226, 222, 211), (223, 227, 211), (231, 233, 230), (232, 234, 231), (232, 237, 235), (239, 236, 229), (242, 245, 244), (244, 243, 247), (255, 250, 251), (255, 251, 243), (252, 255, 243), (257, 253, 254), (255, 254, 250), (239, 257, 255), (258, 239, 255), (239, 229, 257), (260, 261, 259), (262, 239, 261), (263, 239, 262), (265, 267, 266), (267, 268, 266), (269, 270, 268), (271, 272, 270), (274, 275, 273), (276, 280, 275), (277, 280, 276), (279, 282, 278), (283, 286, 282), (284, 291, 283), (291, 285, 286), (288, 291, 287), (293, 295, 297), (295, 291, 298), (290, 299, 289), (290, 300, 299), (310, 304, 305), (308, 320, 307), (322, 308, 309), (329, 309, 303), (329, 303, 310), (311, 329, 310), (313, 329, 312), (321, 326, 314), (324, 329, 323), (325, 329, 324), (291, 326, 327), (332, 329, 331), (333, 329, 332), (336, 329, 333), (335, 336, 333), (339, 140, 141), (156, 343, 339), (347, 344, 345), (156, 345, 342), (350, 348, 349), (355, 351, 352), (353, 336, 335), (355, 347, 156), (359, 364, 336), (360, 364, 359), (361, 364, 360), (367, 363, 357), (367, 357, 355), (367, 366, 363), (367, 364, 366), (183, 181, 182), (370, 181, 369), (370, 158, 181), (374, 158, 372), (375, 373, 374), (376, 158, 373), (378, 158, 376), (380, 158, 377), (382, 158, 380), (389, 158, 381), (391, 158, 390), (392, 158, 391), (393, 158, 392), (225, 241, 240), (225, 401, 400), (403, 225, 239), (402, 404, 401), (407, 402, 225), (407, 408, 405), (407, 414, 412), (416, 415, 407), (417, 418, 239), (1594, 418, 417), (403, 239, 418), (423, 421, 422), (424, 403, 418), (428, 403, 426), (429, 403, 427), (430, 403, 429), (432, 403, 431), (434, 403, 432), (435, 403, 433), (437, 438, 435), (523, 403, 435), (302, 441, 440), (444, 302, 291), (444, 442, 441), (446, 443, 444), (449, 445, 446), (454, 450, 451), (456, 449, 444), (456, 457, 455), (456, 452, 453), (456, 453, 449), (456, 458, 457), (462, 459, 456), (463, 462, 456), (456, 461, 463), (570, 465, 456), (556, 456, 444), (469, 556, 329), (355, 364, 367), (469, 329, 355), (468, 469, 355), (474, 368, 473), (475, 368, 474), (476, 368, 475), (477, 368, 476), (478, 368, 477), (480, 479, 368), (481, 479, 480), (483, 479, 482), (484, 479, 483), (485, 368, 479), (487, 479, 484), (500, 498, 496), (407, 496, 395), (502, 499, 500), (407, 502, 500), (407, 503, 501), (505, 504, 407), (512, 506, 507), (515, 509, 510), (519, 516, 517), (515, 517, 514), (595, 522, 521), (595, 491, 489), (595, 521, 515), (407, 396, 416), (439, 523, 438), (525, 523, 524), (528, 530, 523), (529, 530, 528), (531, 523, 530), (532, 523, 531), (545, 539, 540), (550, 542, 543), (551, 543, 544), (545, 551, 544), (547, 553, 546), (550, 535, 549), (559, 552, 553), (561, 550, 557), (566, 558, 559), (559, 554, 560), (523, 550, 561), (562, 523, 561), (563, 523, 562), (559, 567, 564), (559, 565, 566), (559, 523, 567), (569, 466, 467), (569, 467, 465), (571, 541, 538), (556, 548, 571), (556, 571, 456), (572, 556, 469), (574, 572, 468), (575, 574, 468), (576, 572, 573), (577, 575, 468), (578, 486, 488), (579, 580, 485), (582, 485, 580), (582, 580, 581), (586, 368, 485), (595, 493, 494), (595, 494, 490), (595, 589, 590), (595, 590, 493), (595, 592, 593), (595, 594, 592), (595, 597, 596), (595, 599, 597), (595, 601, 600), (595, 602, 601), (595, 603, 602), (618, 604, 603), (618, 610, 606), (608, 613, 607), (618, 612, 610), (617, 613, 614), (615, 614, 609), (512, 407, 523), (619, 523, 559), (621, 556, 575), (622, 556, 620), (622, 620, 621), (623, 622, 577), (624, 619, 556), (626, 623, 577), (627, 619, 625), (586, 577, 368), (628, 586, 485), (631, 628, 630), (633, 586, 632), (635, 586, 633), (636, 586, 635), (638, 586, 636), (640, 586, 638), (641, 586, 639), (642, 586, 641), (643, 586, 642), (645, 586, 643), (651, 650, 647), (651, 653, 652), (618, 655, 653), (618, 656, 655), (618, 657, 656), (618, 658, 657), (618, 661, 660), (692, 662, 618), (512, 618, 595), (664, 618, 512), (666, 619, 665), (619, 626, 577), (668, 667, 619), (1596, 668, 577), (1596, 665, 668), (669, 577, 586), (671, 586, 645), (674, 586, 670), (677, 586, 675), (678, 586, 677), (679, 586, 678), (586, 681, 682), (683, 684, 586), (685, 586, 684), (669, 586, 685), (686, 687, 685), (692, 693, 691), (692, 694, 693), (701, 692, 618), (704, 700, 696), (706, 702, 703), (707, 703, 699), (708, 699, 704), (711, 701, 618), (707, 712, 706), (713, 704, 709), (701, 716, 710), (719, 720, 718), (721, 722, 720), (708, 719, 707), (711, 725, 701), (664, 727, 711), (664, 729, 727), (728, 730, 664), (664, 731, 728), (664, 732, 731), (736, 733, 664), (738, 777, 619), (740, 665, 1596), (741, 666, 740), (741, 740, 577), (743, 666, 742), (744, 743, 577), (745, 577, 669), (755, 745, 669), (746, 669, 690), (747, 669, 746), (749, 750, 748), (754, 669, 752), (756, 669, 754), (757, 669, 756), (757, 755, 669), (763, 759, 760), (764, 762, 758), (764, 758, 763), (765, 762, 764), (768, 755, 765), (767, 755, 768), (770, 767, 769), (771, 767, 770), (736, 772, 737), (736, 773, 772), (664, 774, 773), (664, 776, 774), (664, 778, 776), (664, 779, 778), (664, 781, 780), (664, 783, 782), (775, 784, 664), (775, 785, 784), (775, 788, 786), (787, 789, 775), (787, 790, 789), (795, 775, 777), (792, 793, 791), (775, 794, 792), (795, 797, 796), (803, 777, 806), (805, 802, 799), (804, 805, 777), (801, 800, 802), (801, 805, 804), (806, 777, 738), (1597, 803, 806), (738, 804, 1597), (809, 739, 807), (810, 809, 807), (808, 807, 743), (810, 744, 577), (812, 767, 771), (813, 767, 812), (815, 767, 814), (817, 818, 816), (819, 755, 767), (820, 767, 818), (821, 767, 820), (834, 819, 767), (822, 767, 821), (823, 767, 822), (829, 830, 828), (831, 823, 824), (834, 811, 1598), (836, 837, 835), (838, 834, 837), (843, 842, 795), (795, 845, 843), (848, 847, 845), (851, 849, 795), (854, 851, 795), (851, 855, 853), (851, 858, 856), (861, 859, 854), (865, 861, 854), (870, 866, 800), (872, 795, 800), (875, 868, 869), (800, 877, 876), (882, 854, 880), (885, 854, 882), (931, 884, 801), (931, 887, 884), (891, 889, 890), (896, 894, 895), (896, 738, 894), (810, 896, 895), (899, 838, 898), (902, 838, 900), (903, 838, 902), (904, 838, 903), (905, 838, 904), (907, 908, 838), (910, 838, 908), (912, 909, 911), (913, 909, 912), (914, 909, 913), (915, 909, 914), (918, 892, 893), (920, 917, 918), (931, 921, 920), (931, 922, 923), (931, 923, 924), (931, 924, 925), (931, 925, 926), (931, 926, 927), (931, 927, 928), (931, 928, 929), (931, 934, 933), (931, 935, 934), (931, 937, 936), (940, 938, 931), (942, 941, 940), (946, 943, 944), (946, 944, 942), (946, 942, 940), (946, 940, 931), (948, 738, 896), (1021, 738, 948), (1023, 896, 745), (951, 909, 1626), (952, 909, 951), (953, 897, 952), (955, 897, 953), (957, 897, 956), (959, 897, 957), (961, 897, 958), (962, 961, 958), (964, 961, 962), (967, 960, 966), (946, 968, 947), (946, 969, 968), (946, 971, 970), (946, 973, 972), (981, 976, 977), (982, 977, 978), (931, 983, 974), (985, 989, 931), (980, 986, 979), (987, 980, 981), (992, 993, 991), (995, 931, 801), (985, 931, 995), (985, 997, 994), (996, 998, 985), (995, 999, 996), (1008, 1004, 1003), (1011, 1003, 1005), (995, 1012, 1006), (1008, 1016, 1010), (1020, 995, 801), (1022, 950, 949), (1022, 949, 896), (1023, 1022, 896), (1023, 745, 1024), (1025, 960, 967), (1026, 960, 1025), (1027, 960, 1026), (1028, 960, 1027), (1029, 960, 1028), (1031, 960, 1029), (1033, 1031, 1032), (1035, 960, 1034), (1036, 960, 1035), (1038, 960, 1036), (1040, 960, 1037), (1043, 960, 1039), (1044, 1039, 1042), (1046, 960, 1043), (1050, 1047, 995), (1049, 1051, 1048), (1050, 1052, 1049), (1056, 1055, 1050), (1059, 1054, 1050), (1062, 1059, 1050), (1060, 1062, 1055), (1057, 1066, 1056), (1020, 1057, 1050), (1070, 1058, 1054), (1071, 1054, 1059), (1073, 1069, 1070), (1071, 1074, 1070), (1020, 1077, 1076), (1020, 1079, 1077), (1082, 1078, 1073), (1020, 1084, 1079), (1089, 1080, 1081), (1086, 1082, 1073), (1083, 1086, 1073), (1020, 1088, 1084), (1091, 1089, 1082), (1087, 1092, 1086), (1020, 1094, 1088), (1091, 1095, 1090), (1020, 1097, 1094), (1096, 1098, 1095), (1100, 1101, 1099), (1108, 1103, 1097), (1102, 1104, 1101), (1108, 1106, 1103), (1020, 1050, 995), (1111, 1110, 1020), (1109, 1108, 1110), (1111, 1020, 1021), (1112, 1021, 1022), (1113, 1112, 1022), (1114, 1021, 1112), (1115, 1022, 1023), (1120, 1024, 960), (1117, 1023, 1024), (1121, 1023, 1116), (1119, 1122, 1118), (1123, 1599, 1119), (1126, 1023, 1124), (1024, 1127, 1125), (1131, 1023, 1126), (1024, 1132, 1129), (1130, 1133, 1024), (1137, 1130, 1120), (1135, 1023, 1131), (1130, 1136, 1133), (1138, 1134, 1120), (1139, 1023, 1135), (1134, 1141, 1137), (1142, 1023, 1139), (1145, 1146, 1144), (1149, 1134, 1138), (1150, 1023, 1142), (1151, 1023, 1150), (1152, 1115, 1151), (1153, 1115, 1152), (1154, 1115, 1153), (1155, 1045, 960), (1155, 960, 1046), (1158, 1155, 1157), (1159, 1156, 1045), (1160, 1156, 1159), (1162, 1120, 1156), (1164, 1160, 1161), (1165, 1120, 1162), (1166, 1163, 1156), (1167, 1165, 1162), (1171, 1120, 1165), (1172, 1168, 1169), (1110, 1174, 1173), (1110, 1175, 1174), (1180, 1175, 1110), (1180, 1177, 1176), (1180, 1178, 1177), (1180, 1182, 1181), (1180, 1183, 1182), (1180, 1185, 1184), (1110, 1186, 1185), (1110, 1187, 1186), (1110, 1189, 1187), (1110, 1190, 1189), (1194, 1021, 1114), (1195, 1111, 1194), (1196, 1111, 1195), (1600, 1196, 1195), (1199, 1115, 1154), (1201, 1115, 1200), (1202, 1115, 1201), (1203, 1115, 1202), (1198, 1115, 1203), (1204, 1206, 1205), (1207, 1205, 1206), (1213, 1207, 1210), (1218, 1211, 1212), (1213, 1218, 1212), (1222, 1217, 1218), (1218, 1213, 1214), (1219, 1218, 1214), (1220, 1218, 1219), (1254, 1221, 1222), (1224, 1225, 1223), (1193, 1226, 1192), (1227, 1229, 1193), (1227, 1230, 1229), (1191, 1227, 1110), (1227, 1232, 1231), (1227, 1233, 1232), (1227, 1601, 1233), (1227, 1235, 1234), (1191, 1236, 1227), (1191, 1237, 1236), (1239, 1241, 1238), (1240, 1243, 1191), (1191, 1244, 1240), (1191, 1246, 1245), (1191, 1247, 1246), (1191, 1249, 1248), (1283, 1250, 1251), (1196, 1600, 1113), (1255, 1115, 1254), (1259, 1218, 1225), (1261, 1218, 1259), (1261, 1259, 1260), (1263, 1264, 1262), (1266, 1264, 1265), (1267, 1254, 1261), (1271, 1254, 1268), (1272, 1271, 1270), (1275, 1271, 1273), (1276, 1274, 1275), (1278, 1115, 1255), (1279, 1255, 1277), (1278, 1258, 1115), (1191, 1283, 1251), (1287, 1285, 1191), (1290, 1289, 1287), (1294, 1292, 1287), (1295, 1293, 1294), (1298, 1299, 1297), (1309, 1296, 1301), (1307, 1302, 1303), (1308, 1304, 1294), (1309, 1311, 1306), (1287, 1312, 1311), (1315, 1111, 1316), (1253, 1316, 1111), (1318, 1256, 1257), (1322, 1256, 1320), (1321, 1322, 1320), (1324, 1256, 1322), (1323, 1324, 1322), (1326, 1256, 1325), (1255, 1328, 1280), (1281, 1329, 1255), (1331, 1255, 1282), (1333, 1330, 1331), (1335, 1325, 1324), (1336, 1326, 1325), (1338, 1339, 1326), (1256, 1326, 1339), (1341, 1256, 1340), (1342, 1343, 1256), (1344, 1256, 1343), (1345, 1313, 1314), (1347, 1345, 1287), (1348, 1346, 1347), (1351, 1349, 1350), (1287, 1350, 1348), (1287, 1348, 1347), (1354, 1352, 1353), (1357, 1355, 1356), (1287, 1356, 1353), (1361, 1357, 1287), (1361, 1358, 1359), (1362, 1364, 1361), (1287, 1365, 1362), (1367, 1370, 1369), (1371, 1367, 1287), (1371, 1373, 1367), (1287, 1375, 1371), (1368, 1376, 1287), (1315, 1287, 1111), (1443, 1315, 1378), (1381, 1327, 1344), (1382, 1383, 1381), (1385, 1327, 1383), (1389, 1327, 1386), (1388, 1389, 1386), (1392, 1327, 1391), (1393, 1394, 1327), (1395, 1327, 1394), (1397, 1327, 1396), (1398, 1399, 1327), (1368, 1401, 1376), (1287, 1406, 1405), (1287, 1407, 1406), (1287, 1410, 1408), (1411, 1287, 1409), (1413, 1410, 1287), (1416, 1413, 1411), (1413, 1418, 1415), (1413, 1419, 1418), (1421, 1413, 1416), (1420, 1422, 1419), (1420, 1424, 1422), (1425, 1420, 1413), (1427, 1423, 1421), (1425, 1429, 1420), (1430, 1423, 1427), (1413, 1431, 1425), (1434, 1413, 1426), (1413, 1435, 1432), (1438, 1433, 1434), (1413, 1439, 1437), (1409, 1287, 1315), (1444, 1315, 1443), (1446, 1409, 1315), (1447, 1445, 1315), (1452, 1446, 1445), (1450, 1453, 1449), (1451, 1454, 1444), (1460, 1411, 1409), (1463, 1421, 1461), (1464, 1466, 1443), (1464, 1468, 1467), (1377, 1472, 1464), (1474, 1476, 1473), (1377, 1480, 1479), (1377, 1482, 1481), (1486, 1487, 1485), (1486, 1484, 1377), (1523, 1488, 1486), (1493, 1380, 1492), (1497, 1380, 1493), (1498, 1496, 1497), (1500, 1380, 1495), (1501, 1489, 1380), (1502, 1499, 1500), (1503, 1380, 1499), (1504, 1327, 1399), (1505, 1399, 1400), (1509, 1327, 1506), (1602, 1509, 1510), (1511, 1327, 1509), (1514, 1327, 1511), (1413, 1517, 1440), (1433, 1518, 1413), (1520, 1433, 1441), (1522, 1519, 1520), (1527, 1524, 1523), (1527, 1528, 1525), (1527, 1529, 1528), (1527, 1530, 1529), (1527, 1531, 1530), (1527, 1533, 1531), (1527, 1534, 1533), (1527, 1539, 1538), (1543, 1527, 1489), (1527, 1541, 1539), (1544, 1536, 1537), (1542, 1545, 1541), (1546, 1489, 1536), (1543, 1547, 1542), (1549, 1489, 1546), (1553, 1543, 1489), (1554, 1489, 1548), (1551, 1555, 1550), (1558, 1551, 1552), (1557, 1559, 1556), (1563, 1560, 1557), (1561, 1562, 1560), (1551, 1563, 1557), (1566, 1564, 1501), (1568, 1501, 1564), (1569, 1567, 1568), (1570, 1489, 1567), (1573, 1489, 1570), (1574, 1489, 1572), (1576, 1489, 1574), (1577, 1537, 1575), (1580, 1537, 1578), (1579, 1582, 1537), (1561, 1603, 1562), (1604, 370, 371), (1606, 485, 584), (1608, 485, 1607), (1609, 1611, 485), (1610, 1611, 1609), (585, 485, 1611), (1614, 585, 1613), (1616, 485, 1615), (1617, 485, 1616), (1619, 485, 1617), (1620, 485, 1619), (1622, 485, 1620), (1623, 629, 1622), (1626, 916, 1625), (6, 3, 4), (8, 6, 4), (8, 7, 6), (117, 115, 113), (75, 114, 115), (198, 197, 195), (199, 196, 197), (201, 200, 198), (232, 231, 224), (235, 234, 232), (243, 244, 246), (248, 243, 246), (269, 268, 267), (274, 273, 271), (275, 272, 273), (295, 298, 297), (322, 318, 320), (322, 315, 318), (322, 317, 315), (326, 294, 292), (326, 296, 294), (326, 295, 296), (326, 291, 295), (327, 321, 319), (327, 319, 316), (327, 316, 1592), (371, 370, 369), (387, 381, 382), (384, 381, 387), (388, 381, 385), (388, 385, 386), (389, 381, 388), (421, 418, 425), (422, 421, 425), (424, 418, 421), (698, 697, 692), (696, 698, 692), (719, 718, 707), (724, 721, 719), (826, 825, 767), (827, 826, 767), (828, 834, 825), (830, 834, 828), (995, 1005, 1003), (995, 1006, 1005), (1009, 1008, 1003), (1010, 1007, 1008), (1013, 1009, 1011), (995, 1014, 1012), (1018, 1015, 995), (1057, 1056, 1050), (1066, 1063, 1061), (1064, 1059, 1062), (1067, 1059, 1064), (1057, 1068, 1066), (1100, 1099, 1096), (1148, 1144, 1134), (1148, 1145, 1144), (1207, 1208, 1205), (1210, 1207, 1206), (1212, 1209, 1208), (1212, 1208, 1207), (1301, 1296, 1299), (1294, 1300, 1305), (1294, 1304, 1300), (1309, 1301, 1302), (1308, 1309, 1307), (1311, 1309, 1308), (1561, 1560, 1563), (10, 9, 7), (10, 13, 12), (13, 15, 14), (18, 17, 14), (15, 19, 18), (21, 23, 20), (1587, 24, 21), (23, 26, 22), (30, 29, 25), (28, 32, 27), (30, 32, 29), (34, 35, 33), (30, 38, 34), (1588, 41, 40), (45, 48, 30), (52, 51, 46), (49, 53, 30), (51, 57, 50), (52, 58, 51), (54, 60, 53), (70, 63, 55), (57, 70, 56), (61, 65, 60), (1589, 66, 65), (70, 69, 62), (64, 72, 71), (67, 73, 66), (69, 74, 68), (69, 65, 74), (75, 65, 69), (77, 76, 17), (82, 78, 79), (82, 81, 78), (83, 87, 86), (86, 85, 82), (103, 91, 88), (85, 103, 89), (103, 94, 90), (98, 103, 85), (103, 102, 96), (99, 104, 103), (103, 106, 102), (103, 107, 106), (103, 108, 107), (109, 116, 75), (112, 114, 75), (118, 105, 100), (119, 120, 118), (120, 122, 103), (123, 124, 122), (124, 125, 103), (125, 127, 103), (126, 128, 127), (156, 142, 138), (151, 144, 39), (42, 145, 151), (30, 43, 44), (151, 143, 144), (151, 148, 147), (151, 150, 149), (151, 152, 150), (151, 154, 152), (151, 155, 154), (155, 132, 131), (155, 133, 132), (155, 134, 133), (156, 135, 155), (156, 136, 135), (156, 139, 137), (117, 75, 115), (157, 158, 103), (160, 161, 157), (161, 162, 157), (163, 164, 157), (164, 165, 157), (165, 167, 157), (166, 158, 157), (170, 171, 158), (173, 175, 172), (174, 176, 175), (177, 178, 158), (179, 180, 158), (180, 182, 181), (188, 187, 184), (204, 186, 187), (189, 192, 204), (195, 197, 196), (198, 200, 199), (204, 203, 191), (202, 206, 200), (205, 208, 204), (212, 211, 200), (214, 213, 207), (208, 215, 214), (210, 222, 209), (213, 220, 219), (214, 220, 213), (222, 221, 216), (211, 222, 210), (218, 223, 211), (238, 232, 220), (225, 238, 214), (221, 222, 225), (227, 226, 211), (231, 234, 233), (229, 236, 228), (232, 238, 237), (226, 225, 222), (239, 226, 236), (225, 240, 238), (239, 225, 226), (245, 246, 244), (248, 252, 243), (250, 254, 249), (255, 257, 254), (256, 258, 255), (258, 259, 239), (259, 261, 239), (263, 264, 239), (269, 271, 270), (271, 273, 272), (274, 276, 275), (277, 281, 280), (279, 283, 282), (281, 290, 280), (283, 291, 286), (284, 287, 291), (290, 289, 280), (285, 291, 290), (288, 298, 291), (290, 291, 300), (291, 301, 300), (291, 302, 301), (310, 303, 304), (306, 311, 310), (308, 322, 320), (329, 322, 309), (312, 329, 311), (313, 323, 329), (321, 327, 326), (329, 328, 322), (325, 330, 329), (328, 291, 327), (331, 329, 330), (334, 335, 333), (329, 291, 328), (339, 337, 140), (142, 339, 141), (156, 339, 142), (339, 340, 338), (339, 341, 340), (339, 343, 341), (156, 342, 343), (156, 347, 345), (347, 349, 346), (347, 350, 349), (347, 352, 350), (355, 354, 351), (347, 355, 352), (355, 358, 354), (356, 359, 336), (355, 357, 358), (361, 365, 364), (363, 366, 362), (364, 329, 336), (366, 364, 365), (370, 372, 158), (374, 373, 158), (378, 377, 158), (379, 377, 378), (382, 381, 158), (383, 382, 380), (1593, 384, 387), (384, 385, 381), (390, 158, 389), (158, 368, 156), (393, 368, 158), (225, 397, 241), (225, 398, 397), (225, 399, 398), (225, 400, 399), (225, 402, 401), (407, 406, 402), (403, 407, 225), (407, 405, 406), (407, 409, 408), (407, 410, 409), (407, 411, 410), (407, 413, 411), (407, 412, 413), (407, 415, 414), (416, 396, 394), (264, 417, 239), (1594, 419, 418), (419, 420, 418), (424, 426, 403), (428, 427, 403), (431, 403, 430), (434, 433, 403), (436, 437, 435), (438, 523, 435), (444, 441, 302), (444, 443, 442), (448, 453, 447), (444, 449, 446), (452, 454, 451), (449, 453, 448), (454, 456, 455), (452, 456, 454), (458, 456, 459), (462, 460, 459), (456, 465, 461), (465, 467, 464), (329, 444, 291), (556, 444, 329), (355, 329, 364), (468, 470, 469), (471, 469, 470), (468, 471, 470), (468, 355, 156), (368, 468, 156), (393, 472, 368), (472, 473, 368), (478, 480, 368), (481, 482, 479), (486, 485, 479), (487, 486, 479), (496, 498, 495), (498, 500, 497), (407, 500, 496), (407, 501, 502), (407, 504, 503), (407, 507, 505), (407, 512, 507), (515, 508, 509), (511, 515, 510), (514, 517, 513), (512, 515, 511), (515, 519, 517), (519, 521, 518), (515, 521, 519), (521, 522, 520), (595, 489, 522), (595, 490, 491), (512, 595, 515), (407, 395, 396), (523, 407, 403), (439, 524, 523), (525, 526, 523), (526, 527, 523), (527, 528, 523), (532, 533, 523), (533, 536, 523), (536, 537, 523), (545, 544, 539), (551, 550, 543), (547, 554, 553), (550, 534, 535), (551, 557, 550), (559, 558, 552), (554, 559, 553), (555, 560, 554), (556, 559, 560), (563, 567, 523), (565, 559, 564), (550, 537, 534), (523, 537, 550), (556, 619, 559), (569, 568, 466), (570, 569, 465), (456, 571, 570), (571, 548, 541), (471, 572, 469), (468, 572, 471), (574, 573, 572), (576, 556, 572), (574, 576, 573), (575, 576, 574), (575, 556, 576), (368, 577, 468), (578, 485, 486), (578, 579, 485), (1595, 583, 582), (583, 584, 582), (584, 485, 582), (493, 590, 492), (588, 593, 587), (595, 588, 589), (592, 594, 591), (588, 595, 593), (595, 596, 594), (597, 599, 598), (595, 600, 599), (618, 603, 595), (618, 605, 604), (618, 606, 605), (608, 614, 613), (611, 615, 609), (618, 616, 612), (618, 617, 614), (615, 618, 614), (618, 615, 616), (619, 512, 523), (577, 621, 575), (621, 620, 556), (577, 622, 621), (622, 624, 556), (623, 624, 622), (625, 619, 624), (623, 625, 624), (626, 625, 623), (626, 627, 625), (629, 628, 485), (630, 628, 629), (632, 586, 628), (634, 633, 632), (637, 636, 635), (640, 639, 586), (644, 643, 642), (618, 647, 617), (647, 648, 646), (647, 649, 648), (647, 650, 649), (618, 651, 647), (618, 653, 651), (653, 655, 654), (618, 659, 658), (659, 618, 660), (618, 662, 661), (692, 663, 662), (777, 512, 619), (626, 619, 627), (667, 665, 619), (577, 668, 619), (668, 665, 667), (671, 670, 586), (673, 672, 586), (674, 673, 586), (675, 586, 672), (676, 675, 672), (679, 681, 586), (680, 679, 678), (682, 683, 586), (685, 687, 669), (687, 688, 669), (688, 689, 669), (689, 690, 669), (663, 692, 691), (692, 697, 694), (698, 696, 695), (701, 710, 692), (704, 699, 700), (692, 704, 696), (706, 705, 702), (707, 706, 703), (708, 707, 699), (709, 704, 692), (710, 709, 692), (710, 715, 714), (710, 716, 715), (701, 717, 716), (719, 721, 720), (721, 723, 722), (708, 724, 719), (664, 711, 618), (711, 727, 726), (664, 730, 729), (664, 733, 732), (733, 735, 734), (736, 735, 733), (777, 664, 512), (666, 738, 619), (739, 738, 666), (740, 666, 665), (577, 740, 1596), (741, 742, 666), (743, 742, 741), (577, 743, 741), (743, 807, 666), (747, 748, 669), (748, 750, 669), (749, 751, 750), (752, 669, 750), (753, 752, 750), (757, 761, 755), (763, 758, 759), (761, 762, 755), (765, 755, 762), (766, 765, 764), (769, 767, 768), (736, 664, 773), (777, 775, 664), (664, 780, 779), (664, 782, 781), (664, 784, 783), (775, 786, 785), (775, 789, 788), (787, 791, 790), (787, 792, 791), (775, 792, 787), (775, 796, 794), (795, 796, 775), (795, 798, 797), (800, 777, 799), (800, 795, 777), (802, 800, 799), (777, 805, 799), (803, 804, 777), (805, 801, 802), (1597, 806, 738), (1597, 804, 803), (807, 739, 666), (809, 738, 739), (810, 738, 809), (744, 808, 743), (744, 807, 808), (744, 810, 807), (745, 810, 577), (811, 745, 755), (813, 814, 767), (815, 816, 767), (816, 818, 767), (819, 811, 755), (834, 1598, 819), (823, 827, 767), (824, 823, 822), (1598, 811, 819), (825, 834, 767), (832, 831, 824), (830, 833, 834), (834, 745, 811), (833, 835, 834), (835, 837, 834), (837, 839, 838), (839, 840, 838), (838, 745, 834), (840, 841, 838), (795, 842, 798), (845, 846, 844), (845, 847, 846), (795, 848, 845), (795, 849, 848), (851, 852, 850), (851, 853, 852), (851, 856, 855), (854, 859, 851), (856, 858, 857), (851, 859, 858), (859, 861, 860), (861, 863, 862), (864, 863, 861), (865, 864, 861), (868, 867, 800), (869, 868, 800), (866, 869, 800), (871, 870, 800), (800, 876, 871), (873, 872, 800), (874, 873, 800), (867, 874, 800), (801, 877, 800), (878, 854, 795), (801, 879, 877), (880, 854, 878), (801, 881, 879), (801, 884, 881), (886, 885, 882), (884, 887, 883), (888, 865, 854), (931, 890, 887), (931, 891, 890), (931, 893, 891), (738, 801, 804), (894, 738, 810), (895, 894, 810), (745, 896, 810), (841, 898, 838), (899, 900, 838), (901, 902, 900), (905, 906, 838), (906, 907, 838), (838, 897, 745), (910, 909, 838), (911, 909, 910), (909, 897, 838), (915, 916, 909), (931, 918, 893), (920, 919, 917), (931, 920, 918), (931, 929, 921), (931, 930, 922), (931, 932, 930), (931, 933, 932), (931, 936, 935), (931, 938, 937), (940, 941, 939), (946, 945, 943), (946, 947, 945), (896, 949, 948), (949, 950, 948), (952, 897, 909), (955, 954, 897), (956, 897, 954), (959, 958, 897), (961, 960, 897), (964, 963, 961), (965, 960, 961), (966, 960, 965), (946, 970, 969), (946, 972, 971), (931, 976, 946), (946, 975, 973), (976, 975, 946), (974, 976, 931), (978, 977, 976), (974, 978, 976), (976, 980, 979), (981, 980, 976), (931, 984, 983), (931, 988, 984), (989, 988, 931), (989, 991, 990), (989, 992, 991), (985, 992, 989), (985, 998, 997), (985, 995, 996), (995, 1000, 999), (995, 1001, 1000), (995, 1002, 1001), (995, 1003, 1002), (1008, 1007, 1004), (1011, 1009, 1003), (995, 1015, 1014), (1008, 1017, 1016), (995, 1019, 1018), (1021, 801, 738), (1021, 1020, 801), (1022, 948, 950), (1022, 1021, 948), (897, 1024, 745), (960, 1024, 897), (1030, 1029, 1028), (1032, 1031, 1029), (1034, 960, 1031), (1038, 1037, 960), (1040, 1039, 960), (1041, 1039, 1040), (1044, 1043, 1039), (995, 1047, 1019), (1047, 1049, 1048), (1050, 1049, 1047), (1049, 1052, 1051), (1050, 1054, 1052), (1055, 1062, 1050), (1054, 1058, 1053), (1056, 1066, 1061), (1065, 1064, 1062), (1071, 1070, 1054), (1057, 1076, 1072), (1020, 1076, 1057), (1074, 1073, 1070), (1071, 1075, 1074), (1082, 1081, 1078), (1083, 1073, 1074), (1089, 1085, 1080), (1082, 1089, 1081), (1083, 1087, 1086), (1091, 1090, 1089), (1087, 1093, 1092), (1091, 1096, 1095), (1020, 1108, 1097), (1096, 1099, 1098), (1100, 1102, 1101), (1102, 1105, 1104), (1106, 1108, 1107), (1110, 1108, 1020), (1113, 1114, 1112), (1117, 1116, 1023), (1024, 1118, 1117), (1024, 1119, 1118), (1024, 1123, 1119), (1124, 1023, 1121), (1024, 1125, 1123), (1024, 1128, 1127), (1024, 1129, 1128), (1120, 1130, 1024), (1024, 1133, 1132), (1134, 1137, 1120), (1137, 1141, 1140), (1144, 1143, 1134), (1145, 1147, 1146), (1149, 1148, 1134), (1151, 1115, 1023), (1156, 1120, 960), (1045, 1156, 960), (1158, 1045, 1155), (1161, 1160, 1159), (1163, 1162, 1156), (1168, 1138, 1120), (1169, 1168, 1120), (1170, 1169, 1120), (1171, 1170, 1120), (1109, 1110, 1173), (1175, 1180, 1176), (1178, 1180, 1179), (1180, 1184, 1183), (1180, 1110, 1185), (1187, 1189, 1188), (1190, 1193, 1192), (1110, 1193, 1190), (1191, 1110, 1111), (1194, 1111, 1021), (1114, 1195, 1194), (1113, 1195, 1114), (1113, 1600, 1195), (1115, 1113, 1022), (1115, 1253, 1113), (1199, 1197, 1115), (1200, 1115, 1197), (1213, 1212, 1207), (1215, 1219, 1214), (1216, 1221, 1198), (1220, 1223, 1218), (1221, 1254, 1198), (1218, 1254, 1222), (1223, 1225, 1218), (1227, 1193, 1110), (1193, 1229, 1228), (1227, 1231, 1230), (1227, 1234, 1601), (1227, 1236, 1235), (1191, 1238, 1237), (1191, 1239, 1238), (1191, 1242, 1239), (1243, 1242, 1191), (1244, 1191, 1245), (1191, 1248, 1247), (1191, 1251, 1249), (1283, 1252, 1250), (1253, 1196, 1113), (1253, 1111, 1196), (1254, 1115, 1198), (1257, 1256, 1115), (1258, 1257, 1115), (1261, 1254, 1218), (1260, 1262, 1261), (1262, 1264, 1261), (1263, 1265, 1264), (1267, 1268, 1254), (1269, 1268, 1267), (1270, 1271, 1268), (1271, 1255, 1254), (1275, 1274, 1271), (1274, 1255, 1271), (1277, 1255, 1274), (1255, 1280, 1278), (1191, 1284, 1283), (1191, 1285, 1284), (1287, 1286, 1285), (1287, 1288, 1286), (1287, 1289, 1288), (1287, 1291, 1290), (1287, 1292, 1291), (1298, 1301, 1299), (1295, 1294, 1305), (1309, 1306, 1296), (1307, 1309, 1302), (1287, 1308, 1294), (1287, 1311, 1308), (1311, 1312, 1310), (1287, 1314, 1312), (1111, 1287, 1191), (1253, 1317, 1316), (1317, 1315, 1316), (1318, 1319, 1256), (1319, 1320, 1256), (1256, 1253, 1115), (1325, 1256, 1324), (1256, 1327, 1253), (1255, 1329, 1328), (1255, 1330, 1281), (1331, 1330, 1255), (1333, 1332, 1330), (1334, 1335, 1324), (1337, 1338, 1326), (1339, 1340, 1256), (1341, 1342, 1256), (1344, 1327, 1256), (1287, 1345, 1314), (1287, 1351, 1350), (1287, 1353, 1351), (1353, 1356, 1354), (1287, 1357, 1356), (1361, 1359, 1357), (1361, 1360, 1358), (1287, 1362, 1361), (1361, 1364, 1363), (1287, 1366, 1365), (1287, 1369, 1366), (1367, 1369, 1287), (1367, 1373, 1372), (1371, 1375, 1374), (1287, 1376, 1375), (1253, 1315, 1317), (1253, 1378, 1315), (1377, 1378, 1253), (1379, 1443, 1378), (1377, 1379, 1378), (1380, 1377, 1253), (1327, 1380, 1253), (1381, 1383, 1327), (1382, 1384, 1383), (1385, 1386, 1327), (1387, 1388, 1386), (1389, 1390, 1327), (1390, 1391, 1327), (1392, 1393, 1327), (1395, 1396, 1327), (1397, 1398, 1327), (1368, 1402, 1401), (1368, 1404, 1403), (1368, 1405, 1404), (1368, 1287, 1405), (1287, 1408, 1407), (1410, 1414, 1412), (1413, 1414, 1410), (1411, 1413, 1287), (1413, 1415, 1414), (1415, 1418, 1417), (1413, 1420, 1419), (1421, 1423, 1413), (1423, 1426, 1413), (1420, 1429, 1428), (1413, 1432, 1431), (1434, 1433, 1413), (1413, 1436, 1435), (1413, 1437, 1436), (1413, 1440, 1439), (1442, 1441, 1433), (1445, 1446, 1315), (1315, 1448, 1447), (1315, 1449, 1448), (1315, 1450, 1449), (1444, 1450, 1315), (1443, 1451, 1444), (1443, 1455, 1451), (1456, 1409, 1446), (1443, 1458, 1457), (1443, 1459, 1458), (1461, 1421, 1416), (1462, 1461, 1416), (1464, 1443, 1379), (1377, 1464, 1379), (1443, 1465, 1459), (1443, 1466, 1465), (1464, 1469, 1468), (1464, 1470, 1469), (1464, 1471, 1470), (1464, 1472, 1471), (1377, 1473, 1472), (1377, 1474, 1473), (1475, 1474, 1377), (1377, 1477, 1475), (1377, 1478, 1477), (1377, 1479, 1478), (1377, 1481, 1480), (1482, 1484, 1483), (1484, 1486, 1485), (1377, 1484, 1482), (1380, 1489, 1377), (1523, 1486, 1377), (1489, 1523, 1377), (1490, 1491, 1327), (1491, 1380, 1327), (1492, 1380, 1491), (1494, 1493, 1492), (1496, 1495, 1380), (1497, 1496, 1380), (1500, 1499, 1380), (1503, 1501, 1380), (1505, 1504, 1399), (1504, 1506, 1327), (1507, 1504, 1505), (1508, 1506, 1504), (1510, 1509, 1506), (1512, 1511, 1509), (1513, 1490, 1327), (1514, 1513, 1327), (1515, 1491, 1490), (1516, 1492, 1491), (1413, 1518, 1517), (1433, 1519, 1518), (1520, 1519, 1433), (1522, 1521, 1519), (1527, 1525, 1524), (1489, 1527, 1523), (1525, 1528, 1526), (1531, 1533, 1532), (1527, 1535, 1534), (1527, 1538, 1535), (1537, 1536, 1489), (1539, 1541, 1540), (1527, 1542, 1541), (1543, 1542, 1527), (1549, 1548, 1489), (1543, 1551, 1550), (1552, 1551, 1543), (1553, 1552, 1543), (1554, 1553, 1489), (1551, 1556, 1555), (1551, 1557, 1556), (1565, 1501, 1503), (1568, 1567, 1501), (1567, 1489, 1501), (1571, 1570, 1567), (1573, 1572, 1489), (1575, 1537, 1489), (1576, 1575, 1489), (1580, 1579, 1537), (1537, 1581, 1544), (1537, 1582, 1581), (1579, 1583, 1582), (1584, 1583, 1579), (1561, 1585, 1603), (1604, 1605, 370), (1606, 1607, 485), (1608, 1609, 485), (1610, 1612, 1611), (1614, 485, 585), (1615, 485, 1614), (1618, 1617, 1616), (1621, 1620, 1619), (1622, 629, 485), (1624, 1625, 916), (1626, 909, 916)])
me_mesh.update()

# ---- objects
ob_mycurve = bpy.data.objects.new('myCurve', me_mesh)

# ---- transforms, parenting, visibility, modifiers, constraints
ob_mycurve.location = (0.0, 0.0, 0.0)
_m = ob_mycurve.modifiers.new('Auto Smooth', 'NODES')
_m.node_group = ng_auto_smooth
_gi = [s.identifier for s in ng_auto_smooth.interface.items_tree if s.item_type == 'SOCKET' and s.in_out == 'INPUT']
_m[_gi[1]] = 3.142  # Angle

# ---- collection membership
scene.collection.objects.link(ob_mycurve)

# ---- scene / render settings (as saved in the file)
scene.frame_start = 1; scene.frame_end = 250; scene.frame_set(1)
scene.render.engine = 'BLENDER_EEVEE_NEXT'
scene.cycles.sampling_pattern = 'TABULATED_SOBOL'
scene.cycles.use_light_tree = False
scene.view_settings.view_transform = 'Filmic'
bpy.context.view_layer.update()

# ---- added for rendering (the .blend has no active camera and no usable light): camera, sun
cam_auto = bpy.data.cameras.new('AutoCamera')
cam_auto.lens = 50.0
cam_auto.sensor_width = 36.0
cam_auto.clip_end = 1000.0
ob_auto_camera = bpy.data.objects.new('AutoCamera', cam_auto)
scene.collection.objects.link(ob_auto_camera)
ob_auto_camera.location = (50.9838, 41.2805, 5.37302)
ob_auto_camera.rotation_euler = (1.09748, -7.21219e-08, 0.694738)
scene.camera = ob_auto_camera
light_auto_sun = bpy.data.lights.new('AutoSun', 'SUN')
light_auto_sun.energy = 3.0
light_auto_sun.angle = 0.0523599
ob_auto_sun = bpy.data.objects.new('AutoSun', light_auto_sun)
scene.collection.objects.link(ob_auto_sun)
ob_auto_sun.rotation_euler = (0.872665, 0.174533, 0.523599)
bpy.context.view_layer.update()
